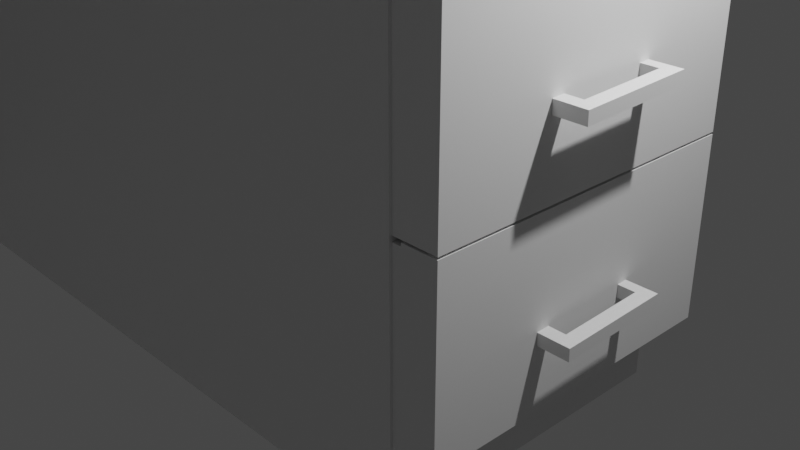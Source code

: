 # Source: staff_room.blend  (saved by Blender 3.2.14; exported with 4.5.12 LTS)
import bpy
from mathutils import Matrix  # noqa: F401  (used for matrix-valued properties, if any)

bpy.ops.wm.read_factory_settings(use_empty=True)
scene = bpy.context.scene
scene.name = 'Scene'

# ---- collections
col_collection = bpy.data.collections.new('Collection'); scene.collection.children.link(col_collection)

# ---- materials (node trees are filled in below, after node groups)
mat_material = bpy.data.materials.new('Material')
mat_material.alpha_threshold = 0.0
mat_material.use_transparent_shadow = False
mat_material.line_color = (0.0, 0.0, 0.0, 1.0)

# ---- material node trees
mat_material.use_nodes = True; mat_material.node_tree.nodes.clear()
_N = mat_material.node_tree.nodes; _L = mat_material.node_tree.links
n0 = _N.new('ShaderNodeOutputMaterial'); n0.name = 'Material Output'; n0.location = (300, 300)
n1 = _N.new('ShaderNodeBsdfPrincipled'); n1.name = 'Principled BSDF'; n1.location = (10, 300)
n1.distribution = 'GGX'
n1.subsurface_method = 'RANDOM_WALK_SKIN'
n1.inputs[2].default_value = 0.4
n1.inputs[3].default_value = 1.45
n1.inputs[27].default_value = (0.0, 0.0, 0.0, 1.0)
n1.inputs[28].default_value = 1.0
_L.new(n1.outputs[0], n0.inputs[0])
n0.is_active_output = True

# ---- world
world_world = bpy.data.worlds.new('World'); scene.world = world_world
world_world.use_nodes = True; world_world.node_tree.nodes.clear()
_N = world_world.node_tree.nodes; _L = world_world.node_tree.links
n0 = _N.new('ShaderNodeOutputWorld'); n0.name = 'World Output'; n0.location = (300, 300)
n1 = _N.new('ShaderNodeBackground'); n1.name = 'Background'; n1.location = (10, 300)
n1.inputs[0].default_value = (0.05088, 0.05088, 0.05088, 1.0)
_L.new(n1.outputs[0], n0.inputs[0])
n0.is_active_output = True
world_world.color = (0.05088, 0.05088, 0.05088)
world_world.use_sun_shadow = False
world_world.sun_shadow_jitter_overblur = 0.0

# ---- cameras
cam_camera = bpy.data.cameras.new('Camera')
cam_camera.clip_end = 100.0
cam_camera.ortho_scale = 7.314

# ---- lights
light_light = bpy.data.lights.new('Light', 'POINT')
light_light.transmission_factor = 0.0
light_light.energy = 1000.0
light_light.shadow_soft_size = 0.1
light_light.shadow_maximum_resolution = 0.006
light_light.use_absolute_resolution = True

# ---- meshes
me_cube = bpy.data.meshes.new('Cube')
me_cube.from_pydata([(1.0, 1.0, 4.226), (1.0, 1.0, -1.0), (1.0, -1.0, 4.226), (1.0, -1.0, -1.0), (-5.01, 1.0, 4.226), (-5.01, 1.0, -1.0), (-5.01, -1.0, 4.226), (-5.01, -1.0, -1.0), (1.0, 1.0, 2.9), (-5.01, -1.0, 2.9), (1.0, -1.0, 2.9), (-5.01, 1.0, 2.9), (1.0, 1.0, 1.563), (1.0, -1.0, 1.563), (-5.01, 1.0, 1.563), (-5.01, -1.0, 1.563), (1.0, 1.0, 0.2817), (1.0, -1.0, 0.2817), (-5.01, 1.0, 0.2817), (-5.01, -1.0, 0.2817), (0.7378, 1.0, -1.0), (0.7378, -1.0, 4.226), (0.7378, -1.0, -1.0), (0.7378, 1.0, 4.226), (0.7378, 1.0, 2.9), (0.7378, -1.0, 2.9), (0.7378, -1.0, 1.563), (0.7378, 1.0, 1.563), (0.7378, 1.0, 0.2817), (0.7378, -1.0, 0.2817), (-5.01, 0.7029, -1.0), (1.0, 0.7029, 4.226), (-5.01, 0.7029, 4.226), (1.0, 0.7029, -1.0), (1.0, 0.7029, 2.9), (-5.01, 0.7029, 2.9), (-5.01, 0.7029, 1.563), (1.0, 0.7029, 1.563), (1.0, 0.7029, 0.2817), (-5.01, 0.7029, 0.2817), (0.7378, 0.7029, -1.0), (0.7378, 0.7029, 4.226), (-2.168, 1.0, -1.0), (-2.168, -1.0, 4.226), (-2.168, -1.0, 2.9), (-2.168, -1.0, 1.563), (-2.168, -1.0, 0.2817), (-2.168, -1.0, -1.0), (-2.168, 1.0, 4.226), (-2.168, 1.0, 2.9), (-2.168, 1.0, 1.563), (-2.168, 1.0, 0.2817), (-2.168, 0.7029, -1.0), (-2.168, 0.7029, 4.226), (-5.01, 1.0, 8.038), (-5.01, 0.7029, 8.038), (-2.168, 1.0, 8.038), (-2.168, 0.7029, 8.038), (-5.01, 1.0, 11.31), (-5.01, 0.7029, 11.31), (-2.168, 1.0, 11.31), (-2.168, 0.7029, 11.31), (-5.01, -8.792, 8.038), (-2.168, -8.792, 8.038), (-5.01, -8.792, 11.31), (-2.168, -8.792, 11.31), (-5.01, -1.0, 4.023), (1.0, 1.0, 4.023), (1.0, -1.0, 4.023), (-5.01, 1.0, 4.023), (0.7378, 1.0, 4.023), (0.7378, -1.0, 4.023), (1.0, 0.7029, 4.023), (-5.01, 0.7029, 4.023), (-2.168, 1.0, 4.023), (-2.168, -1.0, 4.023), (1.0, -7.73, 4.226), (-5.01, -7.73, 4.226), (0.7378, -7.73, 4.226), (-2.168, -7.73, 4.226), (-5.01, -7.73, 4.023), (1.0, -7.73, 4.023), (0.7378, -7.73, 4.023), (-2.168, -7.73, 4.023), (-4.665, 1.0, -1.0), (-4.665, -1.0, 4.226), (-4.665, -1.0, 2.9), (-4.665, -1.0, 1.563), (-4.665, -1.0, 0.2817), (-4.665, 0.7029, -1.0), (-4.665, -1.0, -1.0), (-4.665, 1.0, 4.226), (-4.665, 1.0, 2.9), (-4.665, 1.0, 1.563), (-4.665, 1.0, 0.2817), (-4.665, 0.7029, 4.226), (-4.665, 1.0, 8.038), (-4.665, 0.7029, 8.038), (-4.665, 1.0, 11.31), (-4.665, 0.7029, 11.31), (-4.665, -8.792, 8.038), (-4.665, -8.792, 11.31), (-4.665, 1.0, 4.023), (-4.665, -1.0, 4.023), (-4.665, -7.73, 4.226), (-4.665, -7.73, 4.023), (-5.01, 0.7029, -1.013), (-5.01, -8.792, -1.013), (-4.665, 0.7029, -1.013), (-4.665, -8.792, -1.013), (1.0, -7.73, 4.226), (0.7378, -7.73, 4.226), (-2.168, -7.73, 4.226), (1.0, -7.73, 4.023), (0.7378, -7.73, 4.023), (-2.168, -7.73, 4.023), (-4.665, -7.73, 4.226), (-4.665, -7.73, 4.023), (1.0, -8.849, 4.226), (0.7378, -8.849, 4.226), (-2.168, -8.849, 4.226), (1.0, -8.849, 4.023), (0.7378, -8.849, 4.023), (-2.168, -8.849, 4.023), (-4.665, -8.849, 4.226), (-4.665, -8.849, 4.023), (1.509, -8.792, 8.038), (1.509, -8.792, 11.31), (-5.01, -8.792, -0.9802), (-2.168, -8.792, -0.9802), (-4.665, -8.792, -0.9802), (1.509, -8.792, -0.9802), (-4.665, -7.47, 4.226), (-4.665, -5.768, 4.226), (-4.665, -5.768, 8.038), (-4.665, -14.2, 4.226), (-4.665, -14.2, 4.226), (-4.665, -14.2, 4.023), (-4.952, -13.82, 11.27), (-4.87, -8.792, 8.038), (-4.87, -8.792, 11.31), (-4.708, -8.792, 8.038), (-4.708, -8.792, -0.9802), (0.9993, -8.792, -0.9802), (0.9993, -8.792, 8.038), (0.9665, -8.792, 8.038), (0.9665, -8.792, 11.31), (0.959, -8.792, 11.31), (0.959, -8.792, -0.9802), (1.831, -13.82, 11.27), (-4.952, -13.78, -1.125), (1.831, -13.78, -1.125), (2.619, 10.31, 2.29), (2.639, 10.31, 2.329), (2.64, 10.31, 2.29), (2.643, 10.61, 2.272), (2.664, 10.6, 2.272), (2.664, 10.61, 2.311), (2.642, 10.33, 2.289), (-0.5524, -0.5524, -0.5524), (-0.5524, -0.5524, 0.5524), (-0.5524, 0.5524, -0.5524), (-0.5524, 0.5524, 0.5524), (0.5524, -0.5524, -0.5524), (0.5524, -0.5524, 0.5524), (0.5524, 0.5524, -0.5524), (0.5524, 0.5524, 0.5524), (-0.5524, -0.5524, -0.5524), (-0.5524, -0.5524, 0.5524), (-0.5524, 0.5524, -0.5524), (-0.5524, 0.5524, 0.5524), (0.5524, -0.5524, -0.5524), (0.5524, -0.5524, 0.5524), (0.5524, 0.5524, -0.5524), (0.5524, 0.5524, 0.5524), (1.273, 1.0, 4.226), (1.273, -1.0, 4.226), (1.273, 0.7029, 4.226), (1.273, 1.0, 4.023), (1.273, -1.0, 4.023), (1.273, 0.7029, 4.023), (1.273, -7.73, 4.023), (1.273, -7.73, 4.226), (1.273, -7.73, 4.023), (1.273, -8.849, 4.226), (1.273, -8.849, 4.023), (1.0, -7.708, 4.226), (1.0, -7.708, 4.023), (1.0, -14.44, 4.023), (1.0, -14.44, 4.023), (1.273, -7.708, 4.226), (1.273, -7.708, 4.023), (-4.665, -13.79, 11.31), (-5.01, -13.79, 11.31), (1.509, -13.79, -0.9802), (1.509, -13.79, 8.038), (1.509, -13.79, 11.31), (-5.01, -13.79, 8.038), (-5.01, -13.79, -0.9802), (-2.168, -13.79, 11.31), (-4.882, -13.79, -0.9802), (-2.168, -13.79, -0.9802), (0.959, -13.79, -0.9802), (0.959, -13.79, 11.31)], [(154, 152), (158, 154), (153, 154), (156, 157), (155, 156), (156, 158)], [(95, 32, 6, 85), (103, 75, 83, 105), (73, 32, 4, 69), (40, 33, 3, 22), (68, 72, 180, 179), (70, 23, 0, 67), (27, 24, 8, 12), (37, 34, 10, 13), (36, 35, 11, 14), (87, 86, 9, 15), (88, 87, 15, 19), (39, 36, 14, 18), (38, 37, 13, 17), (28, 27, 12, 16), (20, 28, 16, 1), (33, 38, 17, 3), (30, 39, 18, 5), (90, 88, 19, 7), (3, 17, 29, 22), (42, 51, 28, 20), (51, 50, 27, 28), (17, 13, 26, 29), (13, 10, 25, 26), (50, 49, 24, 27), (74, 48, 23, 70), (52, 40, 22, 47), (85, 6, 77, 104), (31, 41, 21, 2), (0, 23, 41, 31), (42, 20, 40, 52), (7, 19, 39, 30), (1, 16, 38, 33), (16, 12, 37, 38), (19, 15, 36, 39), (15, 9, 35, 36), (12, 8, 34, 37), (81, 113, 183, 181), (20, 1, 33, 40), (66, 6, 32, 73), (4, 32, 55, 54), (23, 48, 53, 41), (84, 42, 52, 89), (89, 52, 47, 90), (102, 91, 48, 74), (93, 92, 49, 50), (94, 93, 50, 51), (84, 94, 51, 42), (22, 29, 46, 47), (29, 26, 45, 46), (26, 25, 44, 45), (75, 71, 82, 83), (41, 53, 43, 21), (57, 61, 65, 63), (91, 4, 54, 96), (95, 53, 57, 97), (53, 48, 56, 57), (98, 58, 59, 99), (54, 55, 59, 58), (57, 56, 60, 61), (96, 54, 58, 98), (104, 116, 136, 135), (99, 59, 64, 101), (97, 57, 63, 100), (59, 55, 62, 64), (25, 71, 75, 44), (92, 102, 74, 49), (9, 66, 73, 35), (8, 67, 72, 34), (10, 68, 71, 25), (49, 74, 70, 24), (24, 70, 67, 8), (34, 72, 68, 10), (35, 73, 69, 11), (86, 103, 66, 9), (105, 104, 77, 80), (79, 104, 116, 112), (104, 105, 117, 116), (2, 21, 78, 76), (21, 43, 79, 78), (68, 2, 76, 81), (6, 66, 80, 77), (71, 68, 81, 82), (83, 82, 114, 115), (44, 75, 103, 86), (11, 69, 102, 92), (55, 97, 108, 106), (61, 99, 101, 65), (56, 96, 98, 60), (60, 98, 99, 61), (32, 95, 97, 55), (48, 91, 96, 56), (5, 18, 94, 84), (18, 14, 93, 94), (14, 11, 92, 93), (69, 4, 91, 102), (30, 89, 90, 7), (5, 84, 89, 30), (43, 85, 104, 79), (47, 46, 88, 90), (46, 45, 87, 88), (45, 44, 86, 87), (66, 103, 105, 80), (53, 95, 85, 43), (106, 108, 109, 107), (62, 55, 106, 107), (100, 62, 107, 109), (97, 100, 109, 108), (115, 114, 122, 123), (112, 116, 124, 120), (116, 117, 125, 124), (78, 79, 112, 111), (82, 81, 113, 114), (105, 83, 115, 117), (81, 76, 110, 113), (76, 78, 111, 110), (121, 118, 119, 122), (122, 119, 120, 123), (123, 120, 124, 125), (111, 112, 120, 119), (117, 115, 123, 125), (114, 113, 121, 122), (110, 118, 184, 182), (110, 111, 119, 118), (85, 95, 133, 132), (151, 150, 138, 149), (97, 95, 133, 134), (104, 85, 132, 135), (117, 116, 136, 137), (146, 145, 139, 140), (144, 143, 142, 141), (126, 131, 143, 144), (127, 126, 145, 146), (159, 160, 162, 161), (161, 162, 166, 165), (165, 166, 164, 163), (163, 164, 160, 159), (161, 165, 163, 159), (166, 162, 160, 164), (167, 168, 170, 169), (169, 170, 174, 173), (173, 174, 172, 171), (171, 172, 168, 167), (169, 173, 171, 167), (174, 170, 168, 172), (180, 177, 176, 179), (178, 175, 177, 180), (183, 182, 184, 185), (0, 31, 177, 175), (118, 121, 185, 184), (67, 0, 175, 178), (81, 68, 179, 181), (31, 2, 176, 177), (113, 110, 182, 183), (68, 179, 191, 187), (121, 113, 183, 185), (72, 67, 178, 180), (186, 187, 191, 190), (176, 2, 186, 190), (2, 68, 187, 186), (68, 81, 188, 187), (179, 176, 190, 191), (113, 81, 188, 189), (127, 147, 203, 196), (129, 148, 202, 201), (65, 101, 192, 199), (148, 131, 194, 202), (130, 128, 198, 200), (129, 130, 200, 201), (147, 65, 199, 203), (128, 62, 197, 198), (131, 126, 195, 194), (101, 64, 193, 192), (126, 127, 196, 195), (64, 62, 197, 193)])
_uv = me_cube.uv_layers.new(name='UVMap')
_uv.uv.foreach_set('vector', [0.862, 0.5371, 0.875, 0.5371, 0.875, 0.75, 0.862, 0.75, 0.6153, 0.987, 0.6153, 0.8926, 0.6153, 0.8926, 0.6153, 0.987, 0.6153, 0.2129, 0.625, 0.2129, 0.625, 0.25, 0.6153, 0.25, 0.3422, 0.5371, 0.375, 0.5371, 0.375, 0.75, 0.3422, 0.75, 0.6153, 0.75, 0.6153, 0.5371, 0.6153, 0.5371, 0.6153, 0.75, 0.6153, 0.4672, 0.625, 0.4672, 0.625, 0.5, 0.6153, 0.5, 0.4976, 0.4672, 0.5616, 0.4672, 0.5616, 0.5, 0.4976, 0.5, 0.4976, 0.5371, 0.5616, 0.5371, 0.5616, 0.75, 0.4976, 0.75, 0.4976, 0.2129, 0.5616, 0.2129, 0.5616, 0.25, 0.4976, 0.25, 0.4976, 0.987, 0.5616, 0.987, 0.5616, 1.0, 0.4976, 1.0, 0.4363, 0.987, 0.4976, 0.987, 0.4976, 1.0, 0.4363, 1.0, 0.4363, 0.2129, 0.4976, 0.2129, 0.4976, 0.25, 0.4363, 0.25, 0.4363, 0.5371, 0.4976, 0.5371, 0.4976, 0.75, 0.4363, 0.75, 0.4363, 0.4672, 0.4976, 0.4672, 0.4976, 0.5, 0.4363, 0.5, 0.375, 0.4672, 0.4363, 0.4672, 0.4363, 0.5, 0.375, 0.5, 0.375, 0.5371, 0.4363, 0.5371, 0.4363, 0.75, 0.375, 0.75, 0.375, 0.2129, 0.4363, 0.2129, 0.4363, 0.25, 0.375, 0.25, 0.375, 0.987, 0.4363, 0.987, 0.4363, 1.0, 0.375, 1.0, 0.375, 0.75, 0.4363, 0.75, 0.4363, 0.7828, 0.375, 0.7828, 0.375, 0.3574, 0.4363, 0.3574, 0.4363, 0.4672, 0.375, 0.4672, 0.4363, 0.3574, 0.4976, 0.3574, 0.4976, 0.4672, 0.4363, 0.4672, 0.4363, 0.75, 0.4976, 0.75, 0.4976, 0.7828, 0.4363, 0.7828, 0.4976, 0.75, 0.5616, 0.75, 0.5616, 0.7828, 0.4976, 0.7828, 0.4976, 0.3574, 0.5616, 0.3574, 0.5616, 0.4672, 0.4976, 0.4672, 0.6153, 0.3574, 0.625, 0.3574, 0.625, 0.4672, 0.6153, 0.4672, 0.2324, 0.5371, 0.3422, 0.5371, 0.3422, 0.75, 0.2324, 0.75, 0.862, 0.75, 0.875, 0.75, 0.875, 0.75, 0.862, 0.75, 0.625, 0.5371, 0.6578, 0.5371, 0.6578, 0.75, 0.625, 0.75, 0.625, 0.5, 0.6578, 0.5, 0.6578, 0.5371, 0.625, 0.5371, 0.2324, 0.5, 0.3422, 0.5, 0.3422, 0.5371, 0.2324, 0.5371, 0.375, 0.0, 0.4363, 0.0, 0.4363, 0.2129, 0.375, 0.2129, 0.375, 0.5, 0.4363, 0.5, 0.4363, 0.5371, 0.375, 0.5371, 0.4363, 0.5, 0.4976, 0.5, 0.4976, 0.5371, 0.4363, 0.5371, 0.4363, 0.0, 0.4976, 0.0, 0.4976, 0.2129, 0.4363, 0.2129, 0.4976, 0.0, 0.5616, 0.0, 0.5616, 0.2129, 0.4976, 0.2129, 0.4976, 0.5, 0.5616, 0.5, 0.5616, 0.5371, 0.4976, 0.5371, 0.6153, 0.75, 0.6153, 0.75, 0.6153, 0.75, 0.6153, 0.75, 0.3422, 0.5, 0.375, 0.5, 0.375, 0.5371, 0.3422, 0.5371, 0.6153, 0.0, 0.625, 0.0, 0.625, 0.2129, 0.6153, 0.2129, 0.625, 0.25, 0.625, 0.2129, 0.625, 0.2129, 0.625, 0.25, 0.6578, 0.5, 0.7676, 0.5, 0.7676, 0.5371, 0.6578, 0.5371, 0.138, 0.5, 0.2324, 0.5, 0.2324, 0.5371, 0.138, 0.5371, 0.138, 0.5371, 0.2324, 0.5371, 0.2324, 0.75, 0.138, 0.75, 0.6153, 0.263, 0.625, 0.263, 0.625, 0.3574, 0.6153, 0.3574, 0.4976, 0.263, 0.5616, 0.263, 0.5616, 0.3574, 0.4976, 0.3574, 0.4363, 0.263, 0.4976, 0.263, 0.4976, 0.3574, 0.4363, 0.3574, 0.375, 0.263, 0.4363, 0.263, 0.4363, 0.3574, 0.375, 0.3574, 0.375, 0.7828, 0.4363, 0.7828, 0.4363, 0.8926, 0.375, 0.8926, 0.4363, 0.7828, 0.4976, 0.7828, 0.4976, 0.8926, 0.4363, 0.8926, 0.4976, 0.7828, 0.5616, 0.7828, 0.5616, 0.8926, 0.4976, 0.8926, 0.6153, 0.8926, 0.6153, 0.7828, 0.6153, 0.7828, 0.6153, 0.8926, 0.6578, 0.5371, 0.7676, 0.5371, 0.7676, 0.75, 0.6578, 0.75, 0.7676, 0.5371, 0.7676, 0.5371, 0.7676, 0.5371, 0.7676, 0.5371, 0.625, 0.263, 0.625, 0.25, 0.625, 0.25, 0.625, 0.263, 0.862, 0.5371, 0.7676, 0.5371, 0.7676, 0.5371, 0.862, 0.5371, 0.7676, 0.5371, 0.7676, 0.5, 0.7676, 0.5, 0.7676, 0.5371, 0.862, 0.5, 0.875, 0.5, 0.875, 0.5371, 0.862, 0.5371, 0.625, 0.25, 0.625, 0.2129, 0.625, 0.2129, 0.625, 0.25, 0.7676, 0.5371, 0.7676, 0.5, 0.7676, 0.5, 0.7676, 0.5371, 0.625, 0.263, 0.625, 0.25, 0.625, 0.25, 0.625, 0.263, 0.625, 0.987, 0.625, 0.987, 0.625, 0.987, 0.625, 0.987, 0.862, 0.5371, 0.875, 0.5371, 0.875, 0.5371, 0.862, 0.5371, 0.862, 0.5371, 0.7676, 0.5371, 0.7676, 0.5371, 0.862, 0.5371, 0.625, 0.2129, 0.625, 0.2129, 0.625, 0.2129, 0.625, 0.2129, 0.5616, 0.7828, 0.6153, 0.7828, 0.6153, 0.8926, 0.5616, 0.8926, 0.5616, 0.263, 0.6153, 0.263, 0.6153, 0.3574, 0.5616, 0.3574, 0.5616, 0.0, 0.6153, 0.0, 0.6153, 0.2129, 0.5616, 0.2129, 0.5616, 0.5, 0.6153, 0.5, 0.6153, 0.5371, 0.5616, 0.5371, 0.5616, 0.75, 0.6153, 0.75, 0.6153, 0.7828, 0.5616, 0.7828, 0.5616, 0.3574, 0.6153, 0.3574, 0.6153, 0.4672, 0.5616, 0.4672, 0.5616, 0.4672, 0.6153, 0.4672, 0.6153, 0.5, 0.5616, 0.5, 0.5616, 0.5371, 0.6153, 0.5371, 0.6153, 0.75, 0.5616, 0.75, 0.5616, 0.2129, 0.6153, 0.2129, 0.6153, 0.25, 0.5616, 0.25, 0.5616, 0.987, 0.6153, 0.987, 0.6153, 1.0, 0.5616, 1.0, 0.6153, 0.987, 0.625, 0.987, 0.625, 1.0, 0.6153, 1.0, 0.7676, 0.75, 0.862, 0.75, 0.862, 0.75, 0.7676, 0.75, 0.625, 0.987, 0.6153, 0.987, 0.6153, 0.987, 0.625, 0.987, 0.625, 0.75, 0.6578, 0.75, 0.6578, 0.75, 0.625, 0.75, 0.6578, 0.75, 0.7676, 0.75, 0.7676, 0.75, 0.6578, 0.75, 0.6153, 0.75, 0.625, 0.75, 0.625, 0.75, 0.6153, 0.75, 0.625, 0.0, 0.6153, 0.0, 0.6153, 0.0, 0.625, 0.0, 0.6153, 0.7828, 0.6153, 0.75, 0.6153, 0.75, 0.6153, 0.7828, 0.6153, 0.8926, 0.6153, 0.7828, 0.6153, 0.7828, 0.6153, 0.8926, 0.5616, 0.8926, 0.6153, 0.8926, 0.6153, 0.987, 0.5616, 0.987, 0.5616, 0.25, 0.6153, 0.25, 0.6153, 0.263, 0.5616, 0.263, 0.875, 0.5371, 0.862, 0.5371, 0.862, 0.5371, 0.875, 0.5371, 0.7676, 0.5371, 0.862, 0.5371, 0.862, 0.5371, 0.7676, 0.5371, 0.625, 0.3574, 0.625, 0.263, 0.625, 0.263, 0.625, 0.3574, 0.7676, 0.5, 0.862, 0.5, 0.862, 0.5371, 0.7676, 0.5371, 0.875, 0.5371, 0.862, 0.5371, 0.862, 0.5371, 0.875, 0.5371, 0.625, 0.3574, 0.625, 0.263, 0.625, 0.263, 0.625, 0.3574, 0.375, 0.25, 0.4363, 0.25, 0.4363, 0.263, 0.375, 0.263, 0.4363, 0.25, 0.4976, 0.25, 0.4976, 0.263, 0.4363, 0.263, 0.4976, 0.25, 0.5616, 0.25, 0.5616, 0.263, 0.4976, 0.263, 0.6153, 0.25, 0.625, 0.25, 0.625, 0.263, 0.6153, 0.263, 0.125, 0.5371, 0.138, 0.5371, 0.138, 0.75, 0.125, 0.75, 0.125, 0.5, 0.138, 0.5, 0.138, 0.5371, 0.125, 0.5371, 0.7676, 0.75, 0.862, 0.75, 0.862, 0.75, 0.7676, 0.75, 0.375, 0.8926, 0.4363, 0.8926, 0.4363, 0.987, 0.375, 0.987, 0.4363, 0.8926, 0.4976, 0.8926, 0.4976, 0.987, 0.4363, 0.987, 0.4976, 0.8926, 0.5616, 0.8926, 0.5616, 0.987, 0.4976, 0.987, 0.6153, 1.0, 0.6153, 0.987, 0.6153, 0.987, 0.6153, 1.0, 0.7676, 0.5371, 0.862, 0.5371, 0.862, 0.75, 0.7676, 0.75, 0.875, 0.5371, 0.862, 0.5371, 0.862, 0.5371, 0.875, 0.5371, 0.625, 0.2129, 0.625, 0.2129, 0.625, 0.2129, 0.625, 0.2129, 0.862, 0.5371, 0.875, 0.5371, 0.875, 0.5371, 0.862, 0.5371, 0.862, 0.5371, 0.862, 0.5371, 0.862, 0.5371, 0.862, 0.5371, 0.6153, 0.8926, 0.6153, 0.7828, 0.6153, 0.7828, 0.6153, 0.8926, 0.7676, 0.75, 0.862, 0.75, 0.862, 0.75, 0.7676, 0.75, 0.625, 0.987, 0.6153, 0.987, 0.6153, 0.987, 0.625, 0.987, 0.6578, 0.75, 0.7676, 0.75, 0.7676, 0.75, 0.6578, 0.75, 0.6153, 0.7828, 0.6153, 0.75, 0.6153, 0.75, 0.6153, 0.7828, 0.6153, 0.987, 0.6153, 0.8926, 0.6153, 0.8926, 0.6153, 0.987, 0.6153, 0.75, 0.625, 0.75, 0.625, 0.75, 0.6153, 0.75, 0.625, 0.75, 0.6578, 0.75, 0.6578, 0.75, 0.625, 0.75, 0.6153, 0.75, 0.625, 0.75, 0.625, 0.7828, 0.6153, 0.7828, 0.6153, 0.7828, 0.625, 0.7828, 0.625, 0.8926, 0.6153, 0.8926, 0.6153, 0.8926, 0.625, 0.8926, 0.625, 0.987, 0.6153, 0.987, 0.6578, 0.75, 0.7676, 0.75, 0.7676, 0.75, 0.6578, 0.75, 0.6153, 0.987, 0.6153, 0.8926, 0.6153, 0.8926, 0.6153, 0.987, 0.6153, 0.7828, 0.6153, 0.75, 0.6153, 0.75, 0.6153, 0.7828, 0.625, 0.75, 0.625, 0.75, 0.625, 0.75, 0.625, 0.75, 0.625, 0.75, 0.6578, 0.75, 0.6578, 0.75, 0.625, 0.75, 0.862, 0.75, 0.862, 0.5371, 0.862, 1.346, 0.862, 1.559, 0.171, 0.0, 1.0, 0.0, 1.0, 1.0, 0.171, 1.0, 0.862, 0.5371, 0.862, 0.5371, 0.862, 0.5371, 0.862, 0.5371, 0.862, 0.75, 0.862, 0.75, 0.862, 0.75, 0.862, 0.75, 0.6153, 0.987, 0.625, 0.987, 0.625, 0.987, 0.6153, 0.987, 0.0, 0.0, 0.0, 0.0, 0.0, 0.0, 0.0, 0.0, 0.0, 0.0, 0.0, 0.0, 0.0, 0.0, 0.0, 0.0, 0.0, 0.0, 0.0, 0.0, 0.0, 0.0, 0.0, 0.0, 0.0, 0.0, 0.0, 0.0, 0.0, 0.0, 0.0, 0.0, 0.375, 0.0, 0.625, 0.0, 0.625, 0.25, 0.375, 0.25, 0.375, 0.25, 0.625, 0.25, 0.625, 0.5, 0.375, 0.5, 0.375, 0.5, 0.625, 0.5, 0.625, 0.75, 0.375, 0.75, 0.375, 0.75, 0.625, 0.75, 0.625, 1.0, 0.375, 1.0, 0.125, 0.5, 0.375, 0.5, 0.375, 0.75, 0.125, 0.75, 0.625, 0.5, 0.875, 0.5, 0.875, 0.75, 0.625, 0.75, 0.375, 0.0, 0.625, 0.0, 0.625, 0.25, 0.375, 0.25, 0.375, 0.25, 0.625, 0.25, 0.625, 0.5, 0.375, 0.5, 0.375, 0.5, 0.625, 0.5, 0.625, 0.75, 0.375, 0.75, 0.375, 0.75, 0.625, 0.75, 0.625, 1.0, 0.375, 1.0, 0.125, 0.5, 0.375, 0.5, 0.375, 0.75, 0.125, 0.75, 0.625, 0.5, 0.875, 0.5, 0.875, 0.75, 0.625, 0.75, 0.6153, 0.5371, 0.625, 0.5371, 0.625, 0.75, 0.6153, 0.75, 0.6153, 0.5, 0.625, 0.5, 0.625, 0.5371, 0.6153, 0.5371, 0.6153, 0.75, 0.625, 0.75, 0.625, 0.75, 0.6153, 0.75, 0.625, 0.5, 0.625, 0.5371, 0.625, 0.5371, 0.625, 0.5, 0.625, 0.75, 0.6153, 0.75, 0.6153, 0.75, 0.625, 0.75, 0.6153, 0.5, 0.625, 0.5, 0.625, 0.5, 0.6153, 0.5, 0.6153, 0.75, 0.6153, 0.75, 0.6153, 0.75, 0.6153, 0.75, 0.625, 0.5371, 0.625, 0.75, 0.625, 0.75, 0.625, 0.5371, 0.6153, 0.75, 0.625, 0.75, 0.625, 0.75, 0.6153, 0.75, 0.6153, 0.75, 0.6153, 0.75, 0.6153, 0.75, 0.6153, 0.75, 0.6153, 0.75, 0.6153, 0.75, 0.6153, 0.75, 0.6153, 0.75, 0.6153, 0.5371, 0.6153, 0.5, 0.6153, 0.5, 0.6153, 0.5371, 0.625, 0.75, 0.6153, 0.75, 0.6153, 0.75, 0.625, 0.75, 0.625, 0.75, 0.625, 0.75, 0.625, 0.75, 0.625, 0.75, 0.625, 0.75, 0.6153, 0.75, 0.6153, 0.75, 0.625, 0.75, 0.6153, 0.75, 0.6153, 0.75, 0.6153, 0.75, 0.6153, 0.75, 0.6153, 0.75, 0.625, 0.75, 0.625, 0.75, 0.6153, 0.75, 0.6153, 0.75, 0.6153, 0.75, 0.6153, 0.75, 0.6153, 0.75, 0.0, 0.0, 0.0, 0.0, 0.0, 0.0, 0.0, 0.0, 0.0, 0.0, 0.0, 0.0, 0.0, 0.0, 0.0, 0.0, 0.7676, 0.5371, 0.862, 0.5371, 0.862, 0.5371, 0.7676, 0.5371, 0.0, 0.0, 0.0, 0.0, 0.0, 0.0, 0.0, 0.0, 0.0, 0.0, 0.0, 0.0, 0.0, 0.0, 0.0, 0.0, 0.0, 0.0, 0.0, 0.0, 0.0, 0.0, 0.0, 0.0, 0.0, 0.0, 0.0, 0.0, 0.0, 0.0, 0.0, 0.0, 0.0, 0.0, 0.0, 0.0, 0.0, 0.0, 0.0, 0.0, 0.0, 0.0, 0.0, 0.0, 0.0, 0.0, 0.0, 0.0, 0.862, 0.5371, 0.875, 0.5371, 0.875, 0.5371, 0.862, 0.5371, 0.0, 0.0, 0.0, 0.0, 0.0, 0.0, 0.0, 0.0, 0.625, 0.2129, 0.625, 0.2129, 0.625, 0.2129, 0.625, 0.2129])
me_cube.materials.append(mat_material)
me_cube.use_mirror_vertex_groups = False
me_cube.update()
me_cube_001 = bpy.data.meshes.new('Cube.001')
me_cube_001.from_pydata([(-1.0, -10.15, -14.1), (-1.0, -10.15, 7.999), (-1.0, 2.366, -14.1), (-1.0, 2.366, 7.999), (-0.5628, -10.15, -14.1), (-0.5628, -10.15, 7.999), (-0.5628, 2.366, -14.1), (-0.5628, 2.366, 7.999)], [], [(0, 1, 3, 2), (2, 3, 7, 6), (6, 7, 5, 4), (4, 5, 1, 0), (2, 6, 4, 0), (7, 3, 1, 5)])
_uv = me_cube_001.uv_layers.new(name='UVMap')
_uv.uv.foreach_set('vector', [0.375, 0.0, 0.625, 0.0, 0.625, 0.25, 0.375, 0.25, 0.375, 0.25, 0.625, 0.25, 0.625, 0.5, 0.375, 0.5, 0.375, 0.5, 0.625, 0.5, 0.625, 0.75, 0.375, 0.75, 0.375, 0.75, 0.625, 0.75, 0.625, 1.0, 0.375, 1.0, 0.125, 0.5, 0.375, 0.5, 0.375, 0.75, 0.125, 0.75, 0.625, 0.5, 0.875, 0.5, 0.875, 0.75, 0.625, 0.75])
me_cube_001.update()
me_cube_002 = bpy.data.meshes.new('Cube.002')
me_cube_002.from_pydata([(0.4392, -1.0, -1.0), (0.4392, -1.0, 1.0), (0.4392, 2.647, -1.0), (0.4392, 2.647, 1.0), (0.6205, -1.0, -1.0), (0.6205, -1.0, 1.0), (0.6205, 2.647, -1.0), (0.6205, 2.647, 1.0), (0.4392, -1.0, -0.7263), (0.4392, 2.647, -0.7263), (0.6205, 2.647, -0.7263), (0.6205, -1.0, -0.7263), (-1.523, 2.647, -1.0), (-1.523, -1.0, -1.0), (-1.523, 2.647, -0.7263), (-1.523, -1.0, -0.7263), (-5.562, 2.647, -1.0), (-5.562, -1.0, -1.0), (-5.562, 2.647, -0.7263), (-5.562, -1.0, -0.7263), (0.8353, 2.647, -0.7263), (0.8353, 2.647, -1.0), (0.8353, -1.0, -1.0), (0.8353, 2.647, 1.0), (0.8353, -1.0, 1.0), (0.8353, -1.0, -0.7263), (0.4392, -0.6005, -1.0), (0.4392, -0.6005, 1.0), (0.6205, -0.6005, -1.0), (0.6205, -0.6005, 1.0), (0.4392, -0.6005, -0.7263), (-1.523, -0.6005, -1.0), (-1.523, -0.6005, -0.7263), (-5.562, -0.6005, -1.0), (-5.562, -0.6005, -0.7263), (0.8353, -0.6005, -1.0), (0.8353, -0.6005, 1.0), (0.8353, -0.6005, -0.7263), (0.4392, 2.139, 1.0), (0.6205, 2.139, -1.0), (0.4392, 2.139, -0.7263), (-1.523, 2.139, -0.7263), (-5.562, 2.139, -0.7263), (0.8353, 2.139, -1.0), (0.4392, 2.139, -1.0), (0.6205, 2.139, 1.0), (-1.523, 2.139, -1.0), (-5.562, 2.139, -1.0), (0.8353, 2.139, 1.0), (0.8353, 2.139, -0.7263), (0.4392, 2.139, 0.9686), (0.4392, 2.647, 0.9686), (-1.523, 2.139, 0.9686), (-1.523, 2.647, 0.9686), (-5.562, 2.139, 0.9686), (-5.562, 2.647, 0.9686), (0.4392, -1.0, 0.9669), (-1.523, -1.0, 0.9669), (-5.562, -1.0, 0.9669), (0.4392, -0.6005, 0.9669), (-1.523, -0.6005, 0.9669), (-5.562, -0.6005, 0.9669)], [], [(40, 38, 3, 9), (9, 3, 7, 10), (29, 5, 24, 36), (11, 5, 1, 8), (26, 28, 4, 0), (29, 27, 1, 5), (4, 11, 8, 0), (10, 7, 23, 20), (2, 9, 10, 6), (26, 0, 13, 31), (9, 14, 53, 51), (9, 2, 12, 14), (0, 8, 15, 13), (42, 41, 52, 54), (47, 42, 18, 16), (14, 12, 16, 18), (13, 15, 19, 17), (31, 13, 17, 33), (37, 36, 24, 25), (35, 37, 25, 22), (6, 10, 20, 21), (5, 11, 25, 24), (11, 4, 22, 25), (39, 6, 21, 43), (4, 28, 35, 22), (43, 49, 37, 35), (49, 48, 36, 37), (46, 31, 33, 47), (17, 19, 34, 33), (19, 15, 57, 58), (32, 34, 61, 60), (44, 26, 31, 46), (45, 38, 27, 29), (44, 39, 28, 26), (45, 29, 36, 48), (8, 1, 27, 30), (7, 45, 48, 23), (2, 6, 39, 44), (7, 3, 38, 45), (2, 44, 46, 12), (12, 46, 47, 16), (20, 23, 48, 49), (21, 20, 49, 43), (28, 39, 43, 35), (33, 34, 42, 47), (30, 40, 41, 32), (32, 41, 42, 34), (30, 27, 38, 40), (52, 53, 55, 54), (50, 51, 53, 52), (18, 42, 54, 55), (41, 40, 50, 52), (14, 18, 55, 53), (40, 9, 51, 50), (56, 59, 60, 57), (57, 60, 61, 58), (15, 8, 56, 57), (34, 19, 58, 61), (30, 32, 60, 59), (8, 30, 59, 56)])
_uv = me_cube_002.uv_layers.new(name='UVMap')
_uv.uv.foreach_set('vector', [0.4092, 0.2152, 0.625, 0.2152, 0.625, 0.25, 0.4092, 0.25, 0.4092, 0.25, 0.625, 0.25, 0.625, 0.5, 0.4092, 0.5, 0.625, 0.7226, 0.625, 0.75, 0.625, 0.75, 0.625, 0.7226, 0.4092, 0.75, 0.625, 0.75, 0.625, 1.0, 0.4092, 1.0, 0.125, 0.7226, 0.375, 0.7226, 0.375, 0.75, 0.125, 0.75, 0.625, 0.7226, 0.875, 0.7226, 0.875, 0.75, 0.625, 0.75, 0.375, 0.75, 0.4092, 0.75, 0.4092, 1.0, 0.375, 1.0, 0.4092, 0.5, 0.625, 0.5, 0.625, 0.5, 0.4092, 0.5, 0.375, 0.25, 0.4092, 0.25, 0.4092, 0.5, 0.375, 0.5, 0.125, 0.7226, 0.125, 0.75, 0.125, 0.75, 0.125, 0.7226, 0.4092, 0.25, 0.4092, 0.25, 0.4092, 0.25, 0.4092, 0.25, 0.4092, 0.25, 0.375, 0.25, 0.375, 0.25, 0.4092, 0.25, 0.375, 1.0, 0.4092, 1.0, 0.4092, 1.0, 0.375, 1.0, 0.4092, 0.2152, 0.4092, 0.2152, 0.4092, 0.2152, 0.4092, 0.2152, 0.375, 0.2152, 0.4092, 0.2152, 0.4092, 0.25, 0.375, 0.25, 0.4092, 0.25, 0.375, 0.25, 0.375, 0.25, 0.4092, 0.25, 0.375, 1.0, 0.4092, 1.0, 0.4092, 1.0, 0.375, 1.0, 0.125, 0.7226, 0.125, 0.75, 0.125, 0.75, 0.125, 0.7226, 0.4092, 0.7226, 0.625, 0.7226, 0.625, 0.75, 0.4092, 0.75, 0.375, 0.7226, 0.4092, 0.7226, 0.4092, 0.75, 0.375, 0.75, 0.375, 0.5, 0.4092, 0.5, 0.4092, 0.5, 0.375, 0.5, 0.625, 0.75, 0.4092, 0.75, 0.4092, 0.75, 0.625, 0.75, 0.4092, 0.75, 0.375, 0.75, 0.375, 0.75, 0.4092, 0.75, 0.375, 0.5348, 0.375, 0.5, 0.375, 0.5, 0.375, 0.5348, 0.375, 0.75, 0.375, 0.7226, 0.375, 0.7226, 0.375, 0.75, 0.375, 0.5348, 0.4092, 0.5348, 0.4092, 0.7226, 0.375, 0.7226, 0.4092, 0.5348, 0.625, 0.5348, 0.625, 0.7226, 0.4092, 0.7226, 0.125, 0.5348, 0.125, 0.7226, 0.125, 0.7226, 0.125, 0.5348, 0.375, 0.0, 0.4092, 0.0, 0.4092, 0.02739, 0.375, 0.02739, 0.4092, 1.0, 0.4092, 1.0, 0.4092, 1.0, 0.4092, 1.0, 0.4092, 0.02739, 0.4092, 0.02739, 0.4092, 0.02739, 0.4092, 0.02739, 0.125, 0.5348, 0.125, 0.7226, 0.125, 0.7226, 0.125, 0.5348, 0.625, 0.5348, 0.875, 0.5348, 0.875, 0.7226, 0.625, 0.7226, 0.125, 0.5348, 0.375, 0.5348, 0.375, 0.7226, 0.125, 0.7226, 0.625, 0.5348, 0.625, 0.7226, 0.625, 0.7226, 0.625, 0.5348, 0.4092, 0.0, 0.625, 0.0, 0.625, 0.02739, 0.4092, 0.02739, 0.625, 0.5, 0.625, 0.5348, 0.625, 0.5348, 0.625, 0.5, 0.125, 0.5, 0.375, 0.5, 0.375, 0.5348, 0.125, 0.5348, 0.625, 0.5, 0.875, 0.5, 0.875, 0.5348, 0.625, 0.5348, 0.125, 0.5, 0.125, 0.5348, 0.125, 0.5348, 0.125, 0.5, 0.125, 0.5, 0.125, 0.5348, 0.125, 0.5348, 0.125, 0.5, 0.4092, 0.5, 0.625, 0.5, 0.625, 0.5348, 0.4092, 0.5348, 0.375, 0.5, 0.4092, 0.5, 0.4092, 0.5348, 0.375, 0.5348, 0.375, 0.7226, 0.375, 0.5348, 0.375, 0.5348, 0.375, 0.7226, 0.375, 0.02739, 0.4092, 0.02739, 0.4092, 0.2152, 0.375, 0.2152, 0.4092, 0.02739, 0.4092, 0.2152, 0.4092, 0.2152, 0.4092, 0.02739, 0.4092, 0.02739, 0.4092, 0.2152, 0.4092, 0.2152, 0.4092, 0.02739, 0.4092, 0.02739, 0.625, 0.02739, 0.625, 0.2152, 0.4092, 0.2152, 0.4092, 0.2152, 0.4092, 0.25, 0.4092, 0.25, 0.4092, 0.2152, 0.4092, 0.2152, 0.4092, 0.25, 0.4092, 0.25, 0.4092, 0.2152, 0.4092, 0.25, 0.4092, 0.2152, 0.4092, 0.2152, 0.4092, 0.25, 0.4092, 0.2152, 0.4092, 0.2152, 0.4092, 0.2152, 0.4092, 0.2152, 0.4092, 0.25, 0.4092, 0.25, 0.4092, 0.25, 0.4092, 0.25, 0.4092, 0.2152, 0.4092, 0.25, 0.4092, 0.25, 0.4092, 0.2152, 0.4092, 0.0, 0.4092, 0.02739, 0.4092, 0.02739, 0.4092, 0.0, 0.4092, 0.0, 0.4092, 0.02739, 0.4092, 0.02739, 0.4092, 0.0, 0.4092, 1.0, 0.4092, 1.0, 0.4092, 1.0, 0.4092, 1.0, 0.4092, 0.02739, 0.4092, 0.0, 0.4092, 0.0, 0.4092, 0.02739, 0.4092, 0.02739, 0.4092, 0.02739, 0.4092, 0.02739, 0.4092, 0.02739, 0.4092, 0.0, 0.4092, 0.02739, 0.4092, 0.02739, 0.4092, 0.0])
me_cube_002.update()
me_cube_003 = bpy.data.meshes.new('Cube.003')
me_cube_003.from_pydata([(0.4392, -1.0, -1.0), (0.4392, -1.0, 1.0), (0.4392, 2.647, -1.0), (0.4392, 2.647, 1.0), (0.6205, -1.0, -1.0), (0.6205, -1.0, 1.0), (0.6205, 2.647, -1.0), (0.6205, 2.647, 1.0), (0.4392, -1.0, -0.7263), (0.4392, 2.647, -0.7263), (0.6205, 2.647, -0.7263), (0.6205, -1.0, -0.7263), (-1.523, 2.647, -1.0), (-1.523, -1.0, -1.0), (-1.523, 2.647, -0.7263), (-1.523, -1.0, -0.7263), (-5.562, 2.647, -1.0), (-5.562, -1.0, -1.0), (-5.562, 2.647, -0.7263), (-5.562, -1.0, -0.7263), (0.8353, 2.647, -0.7263), (0.8353, 2.647, -1.0), (0.8353, -1.0, -1.0), (0.8353, 2.647, 1.0), (0.8353, -1.0, 1.0), (0.8353, -1.0, -0.7263), (0.4392, -0.6005, -1.0), (0.4392, -0.6005, 1.0), (0.6205, -0.6005, -1.0), (0.6205, -0.6005, 1.0), (0.4392, -0.6005, -0.7263), (-1.523, -0.6005, -1.0), (-1.523, -0.6005, -0.7263), (-5.562, -0.6005, -1.0), (-5.562, -0.6005, -0.7263), (0.8353, -0.6005, -1.0), (0.8353, -0.6005, 1.0), (0.8353, -0.6005, -0.7263), (0.4392, 2.139, 1.0), (0.6205, 2.139, -1.0), (0.4392, 2.139, -0.7263), (-1.523, 2.139, -0.7263), (-5.562, 2.139, -0.7263), (0.8353, 2.139, -1.0), (0.4392, 2.139, -1.0), (0.6205, 2.139, 1.0), (-1.523, 2.139, -1.0), (-5.562, 2.139, -1.0), (0.8353, 2.139, 1.0), (0.8353, 2.139, -0.7263), (0.4392, 2.139, 0.9686), (0.4392, 2.647, 0.9686), (-1.523, 2.139, 0.9686), (-1.523, 2.647, 0.9686), (-5.562, 2.139, 0.9686), (-5.562, 2.647, 0.9686), (0.4392, -1.0, 0.9669), (-1.523, -1.0, 0.9669), (-5.562, -1.0, 0.9669), (0.4392, -0.6005, 0.9669), (-1.523, -0.6005, 0.9669), (-5.562, -0.6005, 0.9669)], [], [(40, 38, 3, 9), (9, 3, 7, 10), (29, 5, 24, 36), (11, 5, 1, 8), (26, 28, 4, 0), (29, 27, 1, 5), (4, 11, 8, 0), (10, 7, 23, 20), (2, 9, 10, 6), (26, 0, 13, 31), (9, 14, 53, 51), (9, 2, 12, 14), (0, 8, 15, 13), (42, 41, 52, 54), (47, 42, 18, 16), (14, 12, 16, 18), (13, 15, 19, 17), (31, 13, 17, 33), (37, 36, 24, 25), (35, 37, 25, 22), (6, 10, 20, 21), (5, 11, 25, 24), (11, 4, 22, 25), (39, 6, 21, 43), (4, 28, 35, 22), (43, 49, 37, 35), (49, 48, 36, 37), (46, 31, 33, 47), (17, 19, 34, 33), (19, 15, 57, 58), (32, 34, 61, 60), (44, 26, 31, 46), (45, 38, 27, 29), (44, 39, 28, 26), (45, 29, 36, 48), (8, 1, 27, 30), (7, 45, 48, 23), (2, 6, 39, 44), (7, 3, 38, 45), (2, 44, 46, 12), (12, 46, 47, 16), (20, 23, 48, 49), (21, 20, 49, 43), (28, 39, 43, 35), (33, 34, 42, 47), (30, 40, 41, 32), (32, 41, 42, 34), (30, 27, 38, 40), (52, 53, 55, 54), (50, 51, 53, 52), (18, 42, 54, 55), (41, 40, 50, 52), (14, 18, 55, 53), (40, 9, 51, 50), (56, 59, 60, 57), (57, 60, 61, 58), (15, 8, 56, 57), (34, 19, 58, 61), (30, 32, 60, 59), (8, 30, 59, 56)])
_uv = me_cube_003.uv_layers.new(name='UVMap')
_uv.uv.foreach_set('vector', [0.4092, 0.2152, 0.625, 0.2152, 0.625, 0.25, 0.4092, 0.25, 0.4092, 0.25, 0.625, 0.25, 0.625, 0.5, 0.4092, 0.5, 0.625, 0.7226, 0.625, 0.75, 0.625, 0.75, 0.625, 0.7226, 0.4092, 0.75, 0.625, 0.75, 0.625, 1.0, 0.4092, 1.0, 0.125, 0.7226, 0.375, 0.7226, 0.375, 0.75, 0.125, 0.75, 0.625, 0.7226, 0.875, 0.7226, 0.875, 0.75, 0.625, 0.75, 0.375, 0.75, 0.4092, 0.75, 0.4092, 1.0, 0.375, 1.0, 0.4092, 0.5, 0.625, 0.5, 0.625, 0.5, 0.4092, 0.5, 0.375, 0.25, 0.4092, 0.25, 0.4092, 0.5, 0.375, 0.5, 0.125, 0.7226, 0.125, 0.75, 0.125, 0.75, 0.125, 0.7226, 0.4092, 0.25, 0.4092, 0.25, 0.4092, 0.25, 0.4092, 0.25, 0.4092, 0.25, 0.375, 0.25, 0.375, 0.25, 0.4092, 0.25, 0.375, 1.0, 0.4092, 1.0, 0.4092, 1.0, 0.375, 1.0, 0.4092, 0.2152, 0.4092, 0.2152, 0.4092, 0.2152, 0.4092, 0.2152, 0.375, 0.2152, 0.4092, 0.2152, 0.4092, 0.25, 0.375, 0.25, 0.4092, 0.25, 0.375, 0.25, 0.375, 0.25, 0.4092, 0.25, 0.375, 1.0, 0.4092, 1.0, 0.4092, 1.0, 0.375, 1.0, 0.125, 0.7226, 0.125, 0.75, 0.125, 0.75, 0.125, 0.7226, 0.4092, 0.7226, 0.625, 0.7226, 0.625, 0.75, 0.4092, 0.75, 0.375, 0.7226, 0.4092, 0.7226, 0.4092, 0.75, 0.375, 0.75, 0.375, 0.5, 0.4092, 0.5, 0.4092, 0.5, 0.375, 0.5, 0.625, 0.75, 0.4092, 0.75, 0.4092, 0.75, 0.625, 0.75, 0.4092, 0.75, 0.375, 0.75, 0.375, 0.75, 0.4092, 0.75, 0.375, 0.5348, 0.375, 0.5, 0.375, 0.5, 0.375, 0.5348, 0.375, 0.75, 0.375, 0.7226, 0.375, 0.7226, 0.375, 0.75, 0.375, 0.5348, 0.4092, 0.5348, 0.4092, 0.7226, 0.375, 0.7226, 0.4092, 0.5348, 0.625, 0.5348, 0.625, 0.7226, 0.4092, 0.7226, 0.125, 0.5348, 0.125, 0.7226, 0.125, 0.7226, 0.125, 0.5348, 0.375, 0.0, 0.4092, 0.0, 0.4092, 0.02739, 0.375, 0.02739, 0.4092, 1.0, 0.4092, 1.0, 0.4092, 1.0, 0.4092, 1.0, 0.4092, 0.02739, 0.4092, 0.02739, 0.4092, 0.02739, 0.4092, 0.02739, 0.125, 0.5348, 0.125, 0.7226, 0.125, 0.7226, 0.125, 0.5348, 0.625, 0.5348, 0.875, 0.5348, 0.875, 0.7226, 0.625, 0.7226, 0.125, 0.5348, 0.375, 0.5348, 0.375, 0.7226, 0.125, 0.7226, 0.625, 0.5348, 0.625, 0.7226, 0.625, 0.7226, 0.625, 0.5348, 0.4092, 0.0, 0.625, 0.0, 0.625, 0.02739, 0.4092, 0.02739, 0.625, 0.5, 0.625, 0.5348, 0.625, 0.5348, 0.625, 0.5, 0.125, 0.5, 0.375, 0.5, 0.375, 0.5348, 0.125, 0.5348, 0.625, 0.5, 0.875, 0.5, 0.875, 0.5348, 0.625, 0.5348, 0.125, 0.5, 0.125, 0.5348, 0.125, 0.5348, 0.125, 0.5, 0.125, 0.5, 0.125, 0.5348, 0.125, 0.5348, 0.125, 0.5, 0.4092, 0.5, 0.625, 0.5, 0.625, 0.5348, 0.4092, 0.5348, 0.375, 0.5, 0.4092, 0.5, 0.4092, 0.5348, 0.375, 0.5348, 0.375, 0.7226, 0.375, 0.5348, 0.375, 0.5348, 0.375, 0.7226, 0.375, 0.02739, 0.4092, 0.02739, 0.4092, 0.2152, 0.375, 0.2152, 0.4092, 0.02739, 0.4092, 0.2152, 0.4092, 0.2152, 0.4092, 0.02739, 0.4092, 0.02739, 0.4092, 0.2152, 0.4092, 0.2152, 0.4092, 0.02739, 0.4092, 0.02739, 0.625, 0.02739, 0.625, 0.2152, 0.4092, 0.2152, 0.4092, 0.2152, 0.4092, 0.25, 0.4092, 0.25, 0.4092, 0.2152, 0.4092, 0.2152, 0.4092, 0.25, 0.4092, 0.25, 0.4092, 0.2152, 0.4092, 0.25, 0.4092, 0.2152, 0.4092, 0.2152, 0.4092, 0.25, 0.4092, 0.2152, 0.4092, 0.2152, 0.4092, 0.2152, 0.4092, 0.2152, 0.4092, 0.25, 0.4092, 0.25, 0.4092, 0.25, 0.4092, 0.25, 0.4092, 0.2152, 0.4092, 0.25, 0.4092, 0.25, 0.4092, 0.2152, 0.4092, 0.0, 0.4092, 0.02739, 0.4092, 0.02739, 0.4092, 0.0, 0.4092, 0.0, 0.4092, 0.02739, 0.4092, 0.02739, 0.4092, 0.0, 0.4092, 1.0, 0.4092, 1.0, 0.4092, 1.0, 0.4092, 1.0, 0.4092, 0.02739, 0.4092, 0.0, 0.4092, 0.0, 0.4092, 0.02739, 0.4092, 0.02739, 0.4092, 0.02739, 0.4092, 0.02739, 0.4092, 0.02739, 0.4092, 0.0, 0.4092, 0.02739, 0.4092, 0.02739, 0.4092, 0.0])
me_cube_003.update()
me_cube_004 = bpy.data.meshes.new('Cube.004')
me_cube_004.from_pydata([(0.4392, -1.0, -1.0), (0.4392, -1.0, 1.0), (0.4392, 2.647, -1.0), (0.4392, 2.647, 1.0), (0.6205, -1.0, -1.0), (0.6205, -1.0, 1.0), (0.6205, 2.647, -1.0), (0.6205, 2.647, 1.0), (0.4392, -1.0, -0.7263), (0.4392, 2.647, -0.7263), (0.6205, 2.647, -0.7263), (0.6205, -1.0, -0.7263), (-1.523, 2.647, -1.0), (-1.523, -1.0, -1.0), (-1.523, 2.647, -0.7263), (-1.523, -1.0, -0.7263), (-5.562, 2.647, -1.0), (-5.562, -1.0, -1.0), (-5.562, 2.647, -0.7263), (-5.562, -1.0, -0.7263), (0.8353, 2.647, -0.7263), (0.8353, 2.647, -1.0), (0.8353, -1.0, -1.0), (0.8353, 2.647, 1.0), (0.8353, -1.0, 1.0), (0.8353, -1.0, -0.7263), (0.4392, -0.6005, -1.0), (0.4392, -0.6005, 1.0), (0.6205, -0.6005, -1.0), (0.6205, -0.6005, 1.0), (0.4392, -0.6005, -0.7263), (-1.523, -0.6005, -1.0), (-1.523, -0.6005, -0.7263), (-5.562, -0.6005, -1.0), (-5.562, -0.6005, -0.7263), (0.8353, -0.6005, -1.0), (0.8353, -0.6005, 1.0), (0.8353, -0.6005, -0.7263), (0.4392, 2.139, 1.0), (0.6205, 2.139, -1.0), (0.4392, 2.139, -0.7263), (-1.523, 2.139, -0.7263), (-5.562, 2.139, -0.7263), (0.8353, 2.139, -1.0), (0.4392, 2.139, -1.0), (0.6205, 2.139, 1.0), (-1.523, 2.139, -1.0), (-5.562, 2.139, -1.0), (0.8353, 2.139, 1.0), (0.8353, 2.139, -0.7263), (0.4392, 2.139, 0.9686), (0.4392, 2.647, 0.9686), (-1.523, 2.139, 0.9686), (-1.523, 2.647, 0.9686), (-5.562, 2.139, 0.9686), (-5.562, 2.647, 0.9686), (0.4392, -1.0, 0.9669), (-1.523, -1.0, 0.9669), (-5.562, -1.0, 0.9669), (0.4392, -0.6005, 0.9669), (-1.523, -0.6005, 0.9669), (-5.562, -0.6005, 0.9669)], [], [(40, 38, 3, 9), (9, 3, 7, 10), (29, 5, 24, 36), (11, 5, 1, 8), (26, 28, 4, 0), (29, 27, 1, 5), (4, 11, 8, 0), (10, 7, 23, 20), (2, 9, 10, 6), (26, 0, 13, 31), (9, 14, 53, 51), (9, 2, 12, 14), (0, 8, 15, 13), (42, 41, 52, 54), (47, 42, 18, 16), (14, 12, 16, 18), (13, 15, 19, 17), (31, 13, 17, 33), (37, 36, 24, 25), (35, 37, 25, 22), (6, 10, 20, 21), (5, 11, 25, 24), (11, 4, 22, 25), (39, 6, 21, 43), (4, 28, 35, 22), (43, 49, 37, 35), (49, 48, 36, 37), (46, 31, 33, 47), (17, 19, 34, 33), (19, 15, 57, 58), (32, 34, 61, 60), (44, 26, 31, 46), (45, 38, 27, 29), (44, 39, 28, 26), (45, 29, 36, 48), (8, 1, 27, 30), (7, 45, 48, 23), (2, 6, 39, 44), (7, 3, 38, 45), (2, 44, 46, 12), (12, 46, 47, 16), (20, 23, 48, 49), (21, 20, 49, 43), (28, 39, 43, 35), (33, 34, 42, 47), (30, 40, 41, 32), (32, 41, 42, 34), (30, 27, 38, 40), (52, 53, 55, 54), (50, 51, 53, 52), (18, 42, 54, 55), (41, 40, 50, 52), (14, 18, 55, 53), (40, 9, 51, 50), (56, 59, 60, 57), (57, 60, 61, 58), (15, 8, 56, 57), (34, 19, 58, 61), (30, 32, 60, 59), (8, 30, 59, 56)])
_uv = me_cube_004.uv_layers.new(name='UVMap')
_uv.uv.foreach_set('vector', [0.4092, 0.2152, 0.625, 0.2152, 0.625, 0.25, 0.4092, 0.25, 0.4092, 0.25, 0.625, 0.25, 0.625, 0.5, 0.4092, 0.5, 0.625, 0.7226, 0.625, 0.75, 0.625, 0.75, 0.625, 0.7226, 0.4092, 0.75, 0.625, 0.75, 0.625, 1.0, 0.4092, 1.0, 0.125, 0.7226, 0.375, 0.7226, 0.375, 0.75, 0.125, 0.75, 0.625, 0.7226, 0.875, 0.7226, 0.875, 0.75, 0.625, 0.75, 0.375, 0.75, 0.4092, 0.75, 0.4092, 1.0, 0.375, 1.0, 0.4092, 0.5, 0.625, 0.5, 0.625, 0.5, 0.4092, 0.5, 0.375, 0.25, 0.4092, 0.25, 0.4092, 0.5, 0.375, 0.5, 0.125, 0.7226, 0.125, 0.75, 0.125, 0.75, 0.125, 0.7226, 0.4092, 0.25, 0.4092, 0.25, 0.4092, 0.25, 0.4092, 0.25, 0.4092, 0.25, 0.375, 0.25, 0.375, 0.25, 0.4092, 0.25, 0.375, 1.0, 0.4092, 1.0, 0.4092, 1.0, 0.375, 1.0, 0.4092, 0.2152, 0.4092, 0.2152, 0.4092, 0.2152, 0.4092, 0.2152, 0.375, 0.2152, 0.4092, 0.2152, 0.4092, 0.25, 0.375, 0.25, 0.4092, 0.25, 0.375, 0.25, 0.375, 0.25, 0.4092, 0.25, 0.375, 1.0, 0.4092, 1.0, 0.4092, 1.0, 0.375, 1.0, 0.125, 0.7226, 0.125, 0.75, 0.125, 0.75, 0.125, 0.7226, 0.4092, 0.7226, 0.625, 0.7226, 0.625, 0.75, 0.4092, 0.75, 0.375, 0.7226, 0.4092, 0.7226, 0.4092, 0.75, 0.375, 0.75, 0.375, 0.5, 0.4092, 0.5, 0.4092, 0.5, 0.375, 0.5, 0.625, 0.75, 0.4092, 0.75, 0.4092, 0.75, 0.625, 0.75, 0.4092, 0.75, 0.375, 0.75, 0.375, 0.75, 0.4092, 0.75, 0.375, 0.5348, 0.375, 0.5, 0.375, 0.5, 0.375, 0.5348, 0.375, 0.75, 0.375, 0.7226, 0.375, 0.7226, 0.375, 0.75, 0.375, 0.5348, 0.4092, 0.5348, 0.4092, 0.7226, 0.375, 0.7226, 0.4092, 0.5348, 0.625, 0.5348, 0.625, 0.7226, 0.4092, 0.7226, 0.125, 0.5348, 0.125, 0.7226, 0.125, 0.7226, 0.125, 0.5348, 0.375, 0.0, 0.4092, 0.0, 0.4092, 0.02739, 0.375, 0.02739, 0.4092, 1.0, 0.4092, 1.0, 0.4092, 1.0, 0.4092, 1.0, 0.4092, 0.02739, 0.4092, 0.02739, 0.4092, 0.02739, 0.4092, 0.02739, 0.125, 0.5348, 0.125, 0.7226, 0.125, 0.7226, 0.125, 0.5348, 0.625, 0.5348, 0.875, 0.5348, 0.875, 0.7226, 0.625, 0.7226, 0.125, 0.5348, 0.375, 0.5348, 0.375, 0.7226, 0.125, 0.7226, 0.625, 0.5348, 0.625, 0.7226, 0.625, 0.7226, 0.625, 0.5348, 0.4092, 0.0, 0.625, 0.0, 0.625, 0.02739, 0.4092, 0.02739, 0.625, 0.5, 0.625, 0.5348, 0.625, 0.5348, 0.625, 0.5, 0.125, 0.5, 0.375, 0.5, 0.375, 0.5348, 0.125, 0.5348, 0.625, 0.5, 0.875, 0.5, 0.875, 0.5348, 0.625, 0.5348, 0.125, 0.5, 0.125, 0.5348, 0.125, 0.5348, 0.125, 0.5, 0.125, 0.5, 0.125, 0.5348, 0.125, 0.5348, 0.125, 0.5, 0.4092, 0.5, 0.625, 0.5, 0.625, 0.5348, 0.4092, 0.5348, 0.375, 0.5, 0.4092, 0.5, 0.4092, 0.5348, 0.375, 0.5348, 0.375, 0.7226, 0.375, 0.5348, 0.375, 0.5348, 0.375, 0.7226, 0.375, 0.02739, 0.4092, 0.02739, 0.4092, 0.2152, 0.375, 0.2152, 0.4092, 0.02739, 0.4092, 0.2152, 0.4092, 0.2152, 0.4092, 0.02739, 0.4092, 0.02739, 0.4092, 0.2152, 0.4092, 0.2152, 0.4092, 0.02739, 0.4092, 0.02739, 0.625, 0.02739, 0.625, 0.2152, 0.4092, 0.2152, 0.4092, 0.2152, 0.4092, 0.25, 0.4092, 0.25, 0.4092, 0.2152, 0.4092, 0.2152, 0.4092, 0.25, 0.4092, 0.25, 0.4092, 0.2152, 0.4092, 0.25, 0.4092, 0.2152, 0.4092, 0.2152, 0.4092, 0.25, 0.4092, 0.2152, 0.4092, 0.2152, 0.4092, 0.2152, 0.4092, 0.2152, 0.4092, 0.25, 0.4092, 0.25, 0.4092, 0.25, 0.4092, 0.25, 0.4092, 0.2152, 0.4092, 0.25, 0.4092, 0.25, 0.4092, 0.2152, 0.4092, 0.0, 0.4092, 0.02739, 0.4092, 0.02739, 0.4092, 0.0, 0.4092, 0.0, 0.4092, 0.02739, 0.4092, 0.02739, 0.4092, 0.0, 0.4092, 1.0, 0.4092, 1.0, 0.4092, 1.0, 0.4092, 1.0, 0.4092, 0.02739, 0.4092, 0.0, 0.4092, 0.0, 0.4092, 0.02739, 0.4092, 0.02739, 0.4092, 0.02739, 0.4092, 0.02739, 0.4092, 0.02739, 0.4092, 0.0, 0.4092, 0.02739, 0.4092, 0.02739, 0.4092, 0.0])
me_cube_004.update()
me_cube_005 = bpy.data.meshes.new('Cube.005')
me_cube_005.from_pydata([(0.4392, -1.0, -1.0), (0.4392, -1.0, 1.0), (0.4392, 2.647, -1.0), (0.4392, 2.647, 1.0), (0.6205, -1.0, -1.0), (0.6205, -1.0, 1.0), (0.6205, 2.647, -1.0), (0.6205, 2.647, 1.0), (0.4392, -1.0, -0.7263), (0.4392, 2.647, -0.7263), (0.6205, 2.647, -0.7263), (0.6205, -1.0, -0.7263), (-1.523, 2.647, -1.0), (-1.523, -1.0, -1.0), (-1.523, 2.647, -0.7263), (-1.523, -1.0, -0.7263), (-5.562, 2.647, -1.0), (-5.562, -1.0, -1.0), (-5.562, 2.647, -0.7263), (-5.562, -1.0, -0.7263), (0.8353, 2.647, -0.7263), (0.8353, 2.647, -1.0), (0.8353, -1.0, -1.0), (0.8353, 2.647, 1.0), (0.8353, -1.0, 1.0), (0.8353, -1.0, -0.7263), (0.4392, -0.6005, -1.0), (0.4392, -0.6005, 1.0), (0.6205, -0.6005, -1.0), (0.6205, -0.6005, 1.0), (0.4392, -0.6005, -0.7263), (-1.523, -0.6005, -1.0), (-1.523, -0.6005, -0.7263), (-5.562, -0.6005, -1.0), (-5.562, -0.6005, -0.7263), (0.8353, -0.6005, -1.0), (0.8353, -0.6005, 1.0), (0.8353, -0.6005, -0.7263), (0.4392, 2.139, 1.0), (0.6205, 2.139, -1.0), (0.4392, 2.139, -0.7263), (-1.523, 2.139, -0.7263), (-5.562, 2.139, -0.7263), (0.8353, 2.139, -1.0), (0.4392, 2.139, -1.0), (0.6205, 2.139, 1.0), (-1.523, 2.139, -1.0), (-5.562, 2.139, -1.0), (0.8353, 2.139, 1.0), (0.8353, 2.139, -0.7263), (0.4392, 2.139, 0.9686), (0.4392, 2.647, 0.9686), (-1.523, 2.139, 0.9686), (-1.523, 2.647, 0.9686), (-5.562, 2.139, 0.9686), (-5.562, 2.647, 0.9686), (0.4392, -1.0, 0.9669), (-1.523, -1.0, 0.9669), (-5.562, -1.0, 0.9669), (0.4392, -0.6005, 0.9669), (-1.523, -0.6005, 0.9669), (-5.562, -0.6005, 0.9669)], [], [(40, 38, 3, 9), (9, 3, 7, 10), (29, 5, 24, 36), (11, 5, 1, 8), (26, 28, 4, 0), (29, 27, 1, 5), (4, 11, 8, 0), (10, 7, 23, 20), (2, 9, 10, 6), (26, 0, 13, 31), (9, 14, 53, 51), (9, 2, 12, 14), (0, 8, 15, 13), (42, 41, 52, 54), (47, 42, 18, 16), (14, 12, 16, 18), (13, 15, 19, 17), (31, 13, 17, 33), (37, 36, 24, 25), (35, 37, 25, 22), (6, 10, 20, 21), (5, 11, 25, 24), (11, 4, 22, 25), (39, 6, 21, 43), (4, 28, 35, 22), (43, 49, 37, 35), (49, 48, 36, 37), (46, 31, 33, 47), (17, 19, 34, 33), (19, 15, 57, 58), (32, 34, 61, 60), (44, 26, 31, 46), (45, 38, 27, 29), (44, 39, 28, 26), (45, 29, 36, 48), (8, 1, 27, 30), (7, 45, 48, 23), (2, 6, 39, 44), (7, 3, 38, 45), (2, 44, 46, 12), (12, 46, 47, 16), (20, 23, 48, 49), (21, 20, 49, 43), (28, 39, 43, 35), (33, 34, 42, 47), (30, 40, 41, 32), (32, 41, 42, 34), (30, 27, 38, 40), (52, 53, 55, 54), (50, 51, 53, 52), (18, 42, 54, 55), (41, 40, 50, 52), (14, 18, 55, 53), (40, 9, 51, 50), (56, 59, 60, 57), (57, 60, 61, 58), (15, 8, 56, 57), (34, 19, 58, 61), (30, 32, 60, 59), (8, 30, 59, 56)])
_uv = me_cube_005.uv_layers.new(name='UVMap')
_uv.uv.foreach_set('vector', [0.4092, 0.2152, 0.625, 0.2152, 0.625, 0.25, 0.4092, 0.25, 0.4092, 0.25, 0.625, 0.25, 0.625, 0.5, 0.4092, 0.5, 0.625, 0.7226, 0.625, 0.75, 0.625, 0.75, 0.625, 0.7226, 0.4092, 0.75, 0.625, 0.75, 0.625, 1.0, 0.4092, 1.0, 0.125, 0.7226, 0.375, 0.7226, 0.375, 0.75, 0.125, 0.75, 0.625, 0.7226, 0.875, 0.7226, 0.875, 0.75, 0.625, 0.75, 0.375, 0.75, 0.4092, 0.75, 0.4092, 1.0, 0.375, 1.0, 0.4092, 0.5, 0.625, 0.5, 0.625, 0.5, 0.4092, 0.5, 0.375, 0.25, 0.4092, 0.25, 0.4092, 0.5, 0.375, 0.5, 0.125, 0.7226, 0.125, 0.75, 0.125, 0.75, 0.125, 0.7226, 0.4092, 0.25, 0.4092, 0.25, 0.4092, 0.25, 0.4092, 0.25, 0.4092, 0.25, 0.375, 0.25, 0.375, 0.25, 0.4092, 0.25, 0.375, 1.0, 0.4092, 1.0, 0.4092, 1.0, 0.375, 1.0, 0.4092, 0.2152, 0.4092, 0.2152, 0.4092, 0.2152, 0.4092, 0.2152, 0.375, 0.2152, 0.4092, 0.2152, 0.4092, 0.25, 0.375, 0.25, 0.4092, 0.25, 0.375, 0.25, 0.375, 0.25, 0.4092, 0.25, 0.375, 1.0, 0.4092, 1.0, 0.4092, 1.0, 0.375, 1.0, 0.125, 0.7226, 0.125, 0.75, 0.125, 0.75, 0.125, 0.7226, 0.4092, 0.7226, 0.625, 0.7226, 0.625, 0.75, 0.4092, 0.75, 0.375, 0.7226, 0.4092, 0.7226, 0.4092, 0.75, 0.375, 0.75, 0.375, 0.5, 0.4092, 0.5, 0.4092, 0.5, 0.375, 0.5, 0.625, 0.75, 0.4092, 0.75, 0.4092, 0.75, 0.625, 0.75, 0.4092, 0.75, 0.375, 0.75, 0.375, 0.75, 0.4092, 0.75, 0.375, 0.5348, 0.375, 0.5, 0.375, 0.5, 0.375, 0.5348, 0.375, 0.75, 0.375, 0.7226, 0.375, 0.7226, 0.375, 0.75, 0.375, 0.5348, 0.4092, 0.5348, 0.4092, 0.7226, 0.375, 0.7226, 0.4092, 0.5348, 0.625, 0.5348, 0.625, 0.7226, 0.4092, 0.7226, 0.125, 0.5348, 0.125, 0.7226, 0.125, 0.7226, 0.125, 0.5348, 0.375, 0.0, 0.4092, 0.0, 0.4092, 0.02739, 0.375, 0.02739, 0.4092, 1.0, 0.4092, 1.0, 0.4092, 1.0, 0.4092, 1.0, 0.4092, 0.02739, 0.4092, 0.02739, 0.4092, 0.02739, 0.4092, 0.02739, 0.125, 0.5348, 0.125, 0.7226, 0.125, 0.7226, 0.125, 0.5348, 0.625, 0.5348, 0.875, 0.5348, 0.875, 0.7226, 0.625, 0.7226, 0.125, 0.5348, 0.375, 0.5348, 0.375, 0.7226, 0.125, 0.7226, 0.625, 0.5348, 0.625, 0.7226, 0.625, 0.7226, 0.625, 0.5348, 0.4092, 0.0, 0.625, 0.0, 0.625, 0.02739, 0.4092, 0.02739, 0.625, 0.5, 0.625, 0.5348, 0.625, 0.5348, 0.625, 0.5, 0.125, 0.5, 0.375, 0.5, 0.375, 0.5348, 0.125, 0.5348, 0.625, 0.5, 0.875, 0.5, 0.875, 0.5348, 0.625, 0.5348, 0.125, 0.5, 0.125, 0.5348, 0.125, 0.5348, 0.125, 0.5, 0.125, 0.5, 0.125, 0.5348, 0.125, 0.5348, 0.125, 0.5, 0.4092, 0.5, 0.625, 0.5, 0.625, 0.5348, 0.4092, 0.5348, 0.375, 0.5, 0.4092, 0.5, 0.4092, 0.5348, 0.375, 0.5348, 0.375, 0.7226, 0.375, 0.5348, 0.375, 0.5348, 0.375, 0.7226, 0.375, 0.02739, 0.4092, 0.02739, 0.4092, 0.2152, 0.375, 0.2152, 0.4092, 0.02739, 0.4092, 0.2152, 0.4092, 0.2152, 0.4092, 0.02739, 0.4092, 0.02739, 0.4092, 0.2152, 0.4092, 0.2152, 0.4092, 0.02739, 0.4092, 0.02739, 0.625, 0.02739, 0.625, 0.2152, 0.4092, 0.2152, 0.4092, 0.2152, 0.4092, 0.25, 0.4092, 0.25, 0.4092, 0.2152, 0.4092, 0.2152, 0.4092, 0.25, 0.4092, 0.25, 0.4092, 0.2152, 0.4092, 0.25, 0.4092, 0.2152, 0.4092, 0.2152, 0.4092, 0.25, 0.4092, 0.2152, 0.4092, 0.2152, 0.4092, 0.2152, 0.4092, 0.2152, 0.4092, 0.25, 0.4092, 0.25, 0.4092, 0.25, 0.4092, 0.25, 0.4092, 0.2152, 0.4092, 0.25, 0.4092, 0.25, 0.4092, 0.2152, 0.4092, 0.0, 0.4092, 0.02739, 0.4092, 0.02739, 0.4092, 0.0, 0.4092, 0.0, 0.4092, 0.02739, 0.4092, 0.02739, 0.4092, 0.0, 0.4092, 1.0, 0.4092, 1.0, 0.4092, 1.0, 0.4092, 1.0, 0.4092, 0.02739, 0.4092, 0.0, 0.4092, 0.0, 0.4092, 0.02739, 0.4092, 0.02739, 0.4092, 0.02739, 0.4092, 0.02739, 0.4092, 0.02739, 0.4092, 0.0, 0.4092, 0.02739, 0.4092, 0.02739, 0.4092, 0.0])
me_cube_005.update()
me_cube_006 = bpy.data.meshes.new('Cube.006')
me_cube_006.from_pydata([(0.7446, 0.8464, -1.0), (0.7446, 0.8464, 1.0), (0.7446, 1.067, -1.0), (0.7446, 1.067, 1.0), (1.0, 0.8464, -1.0), (1.0, 0.8464, 1.0), (1.0, 1.067, -1.0), (1.0, 1.067, 1.0), (0.7446, 0.8464, -0.8053), (0.7446, 1.067, -0.8053), (1.0, 1.067, -0.8053), (1.0, 0.8464, -0.8053), (0.1851, 0.8464, -1.0), (0.1851, 1.067, -1.0), (0.1851, 0.8464, -0.8053), (0.1851, 1.067, -0.8053), (0.7446, 0.8464, 0.7646), (0.7446, 1.067, 0.7646), (1.0, 1.067, 0.7646), (1.0, 0.8464, 0.7646), (0.2565, 0.8464, 1.0), (0.2565, 1.067, 1.0), (0.2565, 0.8464, 0.7646), (0.2565, 1.067, 0.7646)], [], [(16, 1, 20, 22), (17, 3, 7, 18), (18, 7, 5, 19), (19, 5, 1, 16), (2, 6, 4, 0), (7, 3, 1, 5), (4, 11, 8, 0), (6, 10, 11, 4), (2, 9, 10, 6), (0, 8, 14, 12), (12, 14, 15, 13), (8, 9, 15, 14), (2, 0, 12, 13), (9, 2, 13, 15), (11, 19, 16, 8), (10, 18, 19, 11), (9, 17, 18, 10), (8, 16, 17, 9), (22, 20, 21, 23), (1, 3, 21, 20), (17, 16, 22, 23), (3, 17, 23, 21)])
_uv = me_cube_006.uv_layers.new(name='UVMap')
_uv.uv.foreach_set('vector', [0.5956, 1.0, 0.625, 1.0, 0.625, 1.0, 0.5956, 1.0, 0.5956, 0.25, 0.625, 0.25, 0.625, 0.5, 0.5956, 0.5, 0.5956, 0.5, 0.625, 0.5, 0.625, 0.75, 0.5956, 0.75, 0.5956, 0.75, 0.625, 0.75, 0.625, 1.0, 0.5956, 1.0, 0.125, 0.5, 0.375, 0.5, 0.375, 0.75, 0.125, 0.75, 0.625, 0.5, 0.875, 0.5, 0.875, 0.75, 0.625, 0.75, 0.375, 0.75, 0.3993, 0.75, 0.3993, 1.0, 0.375, 1.0, 0.375, 0.5, 0.3993, 0.5, 0.3993, 0.75, 0.375, 0.75, 0.375, 0.25, 0.3993, 0.25, 0.3993, 0.5, 0.375, 0.5, 0.375, 1.0, 0.3993, 1.0, 0.3993, 1.0, 0.375, 1.0, 0.375, 0.0, 0.3993, 0.0, 0.3993, 0.25, 0.375, 0.25, 0.3993, 0.0, 0.3993, 0.25, 0.3993, 0.25, 0.3993, 0.0, 0.125, 0.5, 0.125, 0.75, 0.125, 0.75, 0.125, 0.5, 0.3993, 0.25, 0.375, 0.25, 0.375, 0.25, 0.3993, 0.25, 0.3993, 0.75, 0.5956, 0.75, 0.5956, 1.0, 0.3993, 1.0, 0.3993, 0.5, 0.5956, 0.5, 0.5956, 0.75, 0.3993, 0.75, 0.3993, 0.25, 0.5956, 0.25, 0.5956, 0.5, 0.3993, 0.5, 0.3993, 0.0, 0.5956, 0.0, 0.5956, 0.25, 0.3993, 0.25, 0.5956, 0.0, 0.625, 0.0, 0.625, 0.25, 0.5956, 0.25, 0.875, 0.75, 0.875, 0.5, 0.875, 0.5, 0.875, 0.75, 0.5956, 0.25, 0.5956, 0.0, 0.5956, 0.0, 0.5956, 0.25, 0.625, 0.25, 0.5956, 0.25, 0.5956, 0.25, 0.625, 0.25])
me_cube_006.update()
me_cube_007 = bpy.data.meshes.new('Cube.007')
me_cube_007.from_pydata([(0.7446, 0.8464, -1.0), (0.7446, 0.8464, 1.0), (0.7446, 1.067, -1.0), (0.7446, 1.067, 1.0), (1.0, 0.8464, -1.0), (1.0, 0.8464, 1.0), (1.0, 1.067, -1.0), (1.0, 1.067, 1.0), (0.7446, 0.8464, -0.8053), (0.7446, 1.067, -0.8053), (1.0, 1.067, -0.8053), (1.0, 0.8464, -0.8053), (0.1851, 0.8464, -1.0), (0.1851, 1.067, -1.0), (0.1851, 0.8464, -0.8053), (0.1851, 1.067, -0.8053), (0.7446, 0.8464, 0.7646), (0.7446, 1.067, 0.7646), (1.0, 1.067, 0.7646), (1.0, 0.8464, 0.7646), (0.2565, 0.8464, 1.0), (0.2565, 1.067, 1.0), (0.2565, 0.8464, 0.7646), (0.2565, 1.067, 0.7646)], [], [(16, 1, 20, 22), (17, 3, 7, 18), (18, 7, 5, 19), (19, 5, 1, 16), (2, 6, 4, 0), (7, 3, 1, 5), (4, 11, 8, 0), (6, 10, 11, 4), (2, 9, 10, 6), (0, 8, 14, 12), (12, 14, 15, 13), (8, 9, 15, 14), (2, 0, 12, 13), (9, 2, 13, 15), (11, 19, 16, 8), (10, 18, 19, 11), (9, 17, 18, 10), (8, 16, 17, 9), (22, 20, 21, 23), (1, 3, 21, 20), (17, 16, 22, 23), (3, 17, 23, 21)])
_uv = me_cube_007.uv_layers.new(name='UVMap')
_uv.uv.foreach_set('vector', [0.5956, 1.0, 0.625, 1.0, 0.625, 1.0, 0.5956, 1.0, 0.5956, 0.25, 0.625, 0.25, 0.625, 0.5, 0.5956, 0.5, 0.5956, 0.5, 0.625, 0.5, 0.625, 0.75, 0.5956, 0.75, 0.5956, 0.75, 0.625, 0.75, 0.625, 1.0, 0.5956, 1.0, 0.125, 0.5, 0.375, 0.5, 0.375, 0.75, 0.125, 0.75, 0.625, 0.5, 0.875, 0.5, 0.875, 0.75, 0.625, 0.75, 0.375, 0.75, 0.3993, 0.75, 0.3993, 1.0, 0.375, 1.0, 0.375, 0.5, 0.3993, 0.5, 0.3993, 0.75, 0.375, 0.75, 0.375, 0.25, 0.3993, 0.25, 0.3993, 0.5, 0.375, 0.5, 0.375, 1.0, 0.3993, 1.0, 0.3993, 1.0, 0.375, 1.0, 0.375, 0.0, 0.3993, 0.0, 0.3993, 0.25, 0.375, 0.25, 0.3993, 0.0, 0.3993, 0.25, 0.3993, 0.25, 0.3993, 0.0, 0.125, 0.5, 0.125, 0.75, 0.125, 0.75, 0.125, 0.5, 0.3993, 0.25, 0.375, 0.25, 0.375, 0.25, 0.3993, 0.25, 0.3993, 0.75, 0.5956, 0.75, 0.5956, 1.0, 0.3993, 1.0, 0.3993, 0.5, 0.5956, 0.5, 0.5956, 0.75, 0.3993, 0.75, 0.3993, 0.25, 0.5956, 0.25, 0.5956, 0.5, 0.3993, 0.5, 0.3993, 0.0, 0.5956, 0.0, 0.5956, 0.25, 0.3993, 0.25, 0.5956, 0.0, 0.625, 0.0, 0.625, 0.25, 0.5956, 0.25, 0.875, 0.75, 0.875, 0.5, 0.875, 0.5, 0.875, 0.75, 0.5956, 0.25, 0.5956, 0.0, 0.5956, 0.0, 0.5956, 0.25, 0.625, 0.25, 0.5956, 0.25, 0.5956, 0.25, 0.625, 0.25])
me_cube_007.update()
me_cube_008 = bpy.data.meshes.new('Cube.008')
me_cube_008.from_pydata([(0.7446, 0.8464, -1.0), (0.7446, 0.8464, 1.0), (0.7446, 1.067, -1.0), (0.7446, 1.067, 1.0), (1.0, 0.8464, -1.0), (1.0, 0.8464, 1.0), (1.0, 1.067, -1.0), (1.0, 1.067, 1.0), (0.7446, 0.8464, -0.8053), (0.7446, 1.067, -0.8053), (1.0, 1.067, -0.8053), (1.0, 0.8464, -0.8053), (0.1851, 0.8464, -1.0), (0.1851, 1.067, -1.0), (0.1851, 0.8464, -0.8053), (0.1851, 1.067, -0.8053), (0.7446, 0.8464, 0.7646), (0.7446, 1.067, 0.7646), (1.0, 1.067, 0.7646), (1.0, 0.8464, 0.7646), (0.2565, 0.8464, 1.0), (0.2565, 1.067, 1.0), (0.2565, 0.8464, 0.7646), (0.2565, 1.067, 0.7646)], [], [(16, 1, 20, 22), (17, 3, 7, 18), (18, 7, 5, 19), (19, 5, 1, 16), (2, 6, 4, 0), (7, 3, 1, 5), (4, 11, 8, 0), (6, 10, 11, 4), (2, 9, 10, 6), (0, 8, 14, 12), (12, 14, 15, 13), (8, 9, 15, 14), (2, 0, 12, 13), (9, 2, 13, 15), (11, 19, 16, 8), (10, 18, 19, 11), (9, 17, 18, 10), (8, 16, 17, 9), (22, 20, 21, 23), (1, 3, 21, 20), (17, 16, 22, 23), (3, 17, 23, 21)])
_uv = me_cube_008.uv_layers.new(name='UVMap')
_uv.uv.foreach_set('vector', [0.5956, 1.0, 0.625, 1.0, 0.625, 1.0, 0.5956, 1.0, 0.5956, 0.25, 0.625, 0.25, 0.625, 0.5, 0.5956, 0.5, 0.5956, 0.5, 0.625, 0.5, 0.625, 0.75, 0.5956, 0.75, 0.5956, 0.75, 0.625, 0.75, 0.625, 1.0, 0.5956, 1.0, 0.125, 0.5, 0.375, 0.5, 0.375, 0.75, 0.125, 0.75, 0.625, 0.5, 0.875, 0.5, 0.875, 0.75, 0.625, 0.75, 0.375, 0.75, 0.3993, 0.75, 0.3993, 1.0, 0.375, 1.0, 0.375, 0.5, 0.3993, 0.5, 0.3993, 0.75, 0.375, 0.75, 0.375, 0.25, 0.3993, 0.25, 0.3993, 0.5, 0.375, 0.5, 0.375, 1.0, 0.3993, 1.0, 0.3993, 1.0, 0.375, 1.0, 0.375, 0.0, 0.3993, 0.0, 0.3993, 0.25, 0.375, 0.25, 0.3993, 0.0, 0.3993, 0.25, 0.3993, 0.25, 0.3993, 0.0, 0.125, 0.5, 0.125, 0.75, 0.125, 0.75, 0.125, 0.5, 0.3993, 0.25, 0.375, 0.25, 0.375, 0.25, 0.3993, 0.25, 0.3993, 0.75, 0.5956, 0.75, 0.5956, 1.0, 0.3993, 1.0, 0.3993, 0.5, 0.5956, 0.5, 0.5956, 0.75, 0.3993, 0.75, 0.3993, 0.25, 0.5956, 0.25, 0.5956, 0.5, 0.3993, 0.5, 0.3993, 0.0, 0.5956, 0.0, 0.5956, 0.25, 0.3993, 0.25, 0.5956, 0.0, 0.625, 0.0, 0.625, 0.25, 0.5956, 0.25, 0.875, 0.75, 0.875, 0.5, 0.875, 0.5, 0.875, 0.75, 0.5956, 0.25, 0.5956, 0.0, 0.5956, 0.0, 0.5956, 0.25, 0.625, 0.25, 0.5956, 0.25, 0.5956, 0.25, 0.625, 0.25])
me_cube_008.update()
me_cube_009 = bpy.data.meshes.new('Cube.009')
me_cube_009.from_pydata([(0.7446, 0.8464, -1.0), (0.7446, 0.8464, 1.0), (0.7446, 1.067, -1.0), (0.7446, 1.067, 1.0), (1.0, 0.8464, -1.0), (1.0, 0.8464, 1.0), (1.0, 1.067, -1.0), (1.0, 1.067, 1.0), (0.7446, 0.8464, -0.8053), (0.7446, 1.067, -0.8053), (1.0, 1.067, -0.8053), (1.0, 0.8464, -0.8053), (0.1851, 0.8464, -1.0), (0.1851, 1.067, -1.0), (0.1851, 0.8464, -0.8053), (0.1851, 1.067, -0.8053), (0.7446, 0.8464, 0.7646), (0.7446, 1.067, 0.7646), (1.0, 1.067, 0.7646), (1.0, 0.8464, 0.7646), (0.2565, 0.8464, 1.0), (0.2565, 1.067, 1.0), (0.2565, 0.8464, 0.7646), (0.2565, 1.067, 0.7646)], [], [(16, 1, 20, 22), (17, 3, 7, 18), (18, 7, 5, 19), (19, 5, 1, 16), (2, 6, 4, 0), (7, 3, 1, 5), (4, 11, 8, 0), (6, 10, 11, 4), (2, 9, 10, 6), (0, 8, 14, 12), (12, 14, 15, 13), (8, 9, 15, 14), (2, 0, 12, 13), (9, 2, 13, 15), (11, 19, 16, 8), (10, 18, 19, 11), (9, 17, 18, 10), (8, 16, 17, 9), (22, 20, 21, 23), (1, 3, 21, 20), (17, 16, 22, 23), (3, 17, 23, 21)])
_uv = me_cube_009.uv_layers.new(name='UVMap')
_uv.uv.foreach_set('vector', [0.5956, 1.0, 0.625, 1.0, 0.625, 1.0, 0.5956, 1.0, 0.5956, 0.25, 0.625, 0.25, 0.625, 0.5, 0.5956, 0.5, 0.5956, 0.5, 0.625, 0.5, 0.625, 0.75, 0.5956, 0.75, 0.5956, 0.75, 0.625, 0.75, 0.625, 1.0, 0.5956, 1.0, 0.125, 0.5, 0.375, 0.5, 0.375, 0.75, 0.125, 0.75, 0.625, 0.5, 0.875, 0.5, 0.875, 0.75, 0.625, 0.75, 0.375, 0.75, 0.3993, 0.75, 0.3993, 1.0, 0.375, 1.0, 0.375, 0.5, 0.3993, 0.5, 0.3993, 0.75, 0.375, 0.75, 0.375, 0.25, 0.3993, 0.25, 0.3993, 0.5, 0.375, 0.5, 0.375, 1.0, 0.3993, 1.0, 0.3993, 1.0, 0.375, 1.0, 0.375, 0.0, 0.3993, 0.0, 0.3993, 0.25, 0.375, 0.25, 0.3993, 0.0, 0.3993, 0.25, 0.3993, 0.25, 0.3993, 0.0, 0.125, 0.5, 0.125, 0.75, 0.125, 0.75, 0.125, 0.5, 0.3993, 0.25, 0.375, 0.25, 0.375, 0.25, 0.3993, 0.25, 0.3993, 0.75, 0.5956, 0.75, 0.5956, 1.0, 0.3993, 1.0, 0.3993, 0.5, 0.5956, 0.5, 0.5956, 0.75, 0.3993, 0.75, 0.3993, 0.25, 0.5956, 0.25, 0.5956, 0.5, 0.3993, 0.5, 0.3993, 0.0, 0.5956, 0.0, 0.5956, 0.25, 0.3993, 0.25, 0.5956, 0.0, 0.625, 0.0, 0.625, 0.25, 0.5956, 0.25, 0.875, 0.75, 0.875, 0.5, 0.875, 0.5, 0.875, 0.75, 0.5956, 0.25, 0.5956, 0.0, 0.5956, 0.0, 0.5956, 0.25, 0.625, 0.25, 0.5956, 0.25, 0.5956, 0.25, 0.625, 0.25])
me_cube_009.update()
me_cube_010 = bpy.data.meshes.new('Cube.010')
me_cube_010.from_pydata([(0.7446, 0.8464, -1.0), (0.7446, 0.8464, 1.0), (0.7446, 1.067, -1.0), (0.7446, 1.067, 1.0), (1.0, 0.8464, -1.0), (1.0, 0.8464, 1.0), (1.0, 1.067, -1.0), (1.0, 1.067, 1.0), (0.7446, 0.8464, -0.8053), (0.7446, 1.067, -0.8053), (1.0, 1.067, -0.8053), (1.0, 0.8464, -0.8053), (0.1851, 0.8464, -1.0), (0.1851, 1.067, -1.0), (0.1851, 0.8464, -0.8053), (0.1851, 1.067, -0.8053), (0.7446, 0.8464, 0.7646), (0.7446, 1.067, 0.7646), (1.0, 1.067, 0.7646), (1.0, 0.8464, 0.7646), (0.2565, 0.8464, 1.0), (0.2565, 1.067, 1.0), (0.2565, 0.8464, 0.7646), (0.2565, 1.067, 0.7646)], [], [(16, 1, 20, 22), (17, 3, 7, 18), (18, 7, 5, 19), (19, 5, 1, 16), (2, 6, 4, 0), (7, 3, 1, 5), (4, 11, 8, 0), (6, 10, 11, 4), (2, 9, 10, 6), (0, 8, 14, 12), (12, 14, 15, 13), (8, 9, 15, 14), (2, 0, 12, 13), (9, 2, 13, 15), (11, 19, 16, 8), (10, 18, 19, 11), (9, 17, 18, 10), (8, 16, 17, 9), (22, 20, 21, 23), (1, 3, 21, 20), (17, 16, 22, 23), (3, 17, 23, 21)])
_uv = me_cube_010.uv_layers.new(name='UVMap')
_uv.uv.foreach_set('vector', [0.5956, 1.0, 0.625, 1.0, 0.625, 1.0, 0.5956, 1.0, 0.5956, 0.25, 0.625, 0.25, 0.625, 0.5, 0.5956, 0.5, 0.5956, 0.5, 0.625, 0.5, 0.625, 0.75, 0.5956, 0.75, 0.5956, 0.75, 0.625, 0.75, 0.625, 1.0, 0.5956, 1.0, 0.125, 0.5, 0.375, 0.5, 0.375, 0.75, 0.125, 0.75, 0.625, 0.5, 0.875, 0.5, 0.875, 0.75, 0.625, 0.75, 0.375, 0.75, 0.3993, 0.75, 0.3993, 1.0, 0.375, 1.0, 0.375, 0.5, 0.3993, 0.5, 0.3993, 0.75, 0.375, 0.75, 0.375, 0.25, 0.3993, 0.25, 0.3993, 0.5, 0.375, 0.5, 0.375, 1.0, 0.3993, 1.0, 0.3993, 1.0, 0.375, 1.0, 0.375, 0.0, 0.3993, 0.0, 0.3993, 0.25, 0.375, 0.25, 0.3993, 0.0, 0.3993, 0.25, 0.3993, 0.25, 0.3993, 0.0, 0.125, 0.5, 0.125, 0.75, 0.125, 0.75, 0.125, 0.5, 0.3993, 0.25, 0.375, 0.25, 0.375, 0.25, 0.3993, 0.25, 0.3993, 0.75, 0.5956, 0.75, 0.5956, 1.0, 0.3993, 1.0, 0.3993, 0.5, 0.5956, 0.5, 0.5956, 0.75, 0.3993, 0.75, 0.3993, 0.25, 0.5956, 0.25, 0.5956, 0.5, 0.3993, 0.5, 0.3993, 0.0, 0.5956, 0.0, 0.5956, 0.25, 0.3993, 0.25, 0.5956, 0.0, 0.625, 0.0, 0.625, 0.25, 0.5956, 0.25, 0.875, 0.75, 0.875, 0.5, 0.875, 0.5, 0.875, 0.75, 0.5956, 0.25, 0.5956, 0.0, 0.5956, 0.0, 0.5956, 0.25, 0.625, 0.25, 0.5956, 0.25, 0.5956, 0.25, 0.625, 0.25])
me_cube_010.update()

# ---- objects
ob_cube = bpy.data.objects.new('Cube', me_cube)
ob_light = bpy.data.objects.new('Light', light_light)
ob_camera = bpy.data.objects.new('Camera', cam_camera)
ob_big_opening = bpy.data.objects.new('big opening', me_cube_001)
ob_drawer1 = bpy.data.objects.new('drawer1', me_cube_002)
ob_drawer2 = bpy.data.objects.new('drawer2', me_cube_003)
ob_drawer3 = bpy.data.objects.new('drawer3', me_cube_004)
ob_drawer4 = bpy.data.objects.new('drawer4', me_cube_005)
ob_cube_005 = bpy.data.objects.new('Cube.005', me_cube_006)
ob_cube_006 = bpy.data.objects.new('Cube.006', me_cube_007)
ob_cube_007 = bpy.data.objects.new('Cube.007', me_cube_008)
ob_cube_008 = bpy.data.objects.new('Cube.008', me_cube_009)
ob_cube_009 = bpy.data.objects.new('Cube.009', me_cube_010)

# ---- transforms, parenting, visibility, modifiers, constraints
ob_cube.location = (0.0, 0.0, 0.0)
ob_cube.scale = (1.81, 1.81, 1.81)
ob_cube.lock_rotations_4d = False
ob_cube.empty_display_type = 'ARROWS'
ob_cube.lineart.crease_threshold = 0.0
ob_light.location = (4.076, 1.005, 5.904)
ob_light.rotation_euler = (0.6503, 0.05522, 1.866)
ob_light.lock_rotations_4d = False
ob_light.empty_display_type = 'ARROWS'
ob_light.color = (0.0, 0.0, 0.0, 0.0)
ob_light.lineart.crease_threshold = 0.0
ob_camera.location = (7.359, -6.926, 4.958)
ob_camera.rotation_euler = (1.109, 0.0, 0.8149)
ob_camera.lock_rotations_4d = False
ob_camera.empty_display_type = 'ARROWS'
ob_camera.color = (0.0, 0.0, 0.0, 0.0)
ob_camera.display_type = 'WIRE'
ob_camera.lineart.crease_threshold = 0.0
ob_big_opening.location = (4.186, -17.91, 12.33)
ob_big_opening.scale = (1.0, 0.7067, 1.0)
ob_drawer1.location = (1.47, -0.7802, 6.118)
ob_drawer2.location = (1.47, -0.7802, 4.061)
ob_drawer3.location = (1.47, -0.7802, 2.103)
ob_drawer4.location = (1.47, -0.7802, 0.07781)
ob_cube_005.location = (2.036, 0.0798, 5.712)
ob_cube_005.rotation_euler = (1.599, -0.0, 0.0)
ob_cube_005.scale = (0.6217, 0.6217, 0.6217)
ob_cube_006.location = (2.036, 0.0798, 3.433)
ob_cube_006.rotation_euler = (1.599, -0.0, 0.0)
ob_cube_006.scale = (0.6217, 0.6217, 0.6217)
ob_cube_007.location = (2.036, 0.0798, 1.392)
ob_cube_007.rotation_euler = (1.599, -0.0, 0.0)
ob_cube_007.scale = (0.6217, 0.6217, 0.6217)
ob_cube_008.location = (2.036, 0.0798, -0.7103)
ob_cube_008.rotation_euler = (1.599, -0.0, 0.0)
ob_cube_008.scale = (0.6217, 0.6217, 0.6217)
ob_cube_009.location = (3.07, -17.36, 10.48)
ob_cube_009.rotation_euler = (0.06882, -0.0, 0.0)
ob_cube_009.scale = (0.9302, 0.9302, 0.9302)

# ---- collection membership
col_collection.objects.link(ob_cube)
col_collection.objects.link(ob_light)
col_collection.objects.link(ob_camera)
col_collection.objects.link(ob_big_opening)
col_collection.objects.link(ob_drawer1)
col_collection.objects.link(ob_drawer2)
col_collection.objects.link(ob_drawer3)
col_collection.objects.link(ob_drawer4)
col_collection.objects.link(ob_cube_005)
col_collection.objects.link(ob_cube_006)
col_collection.objects.link(ob_cube_007)
col_collection.objects.link(ob_cube_008)
col_collection.objects.link(ob_cube_009)

# ---- scene / render settings (as saved in the file)
scene.camera = ob_camera
scene.frame_start = 1; scene.frame_end = 250; scene.frame_set(1)
scene.render.engine = 'BLENDER_EEVEE_NEXT'
scene.cycles.sampling_pattern = 'TABULATED_SOBOL'
scene.cycles.use_light_tree = False
scene.view_settings.view_transform = 'Filmic'
bpy.context.view_layer.update()
